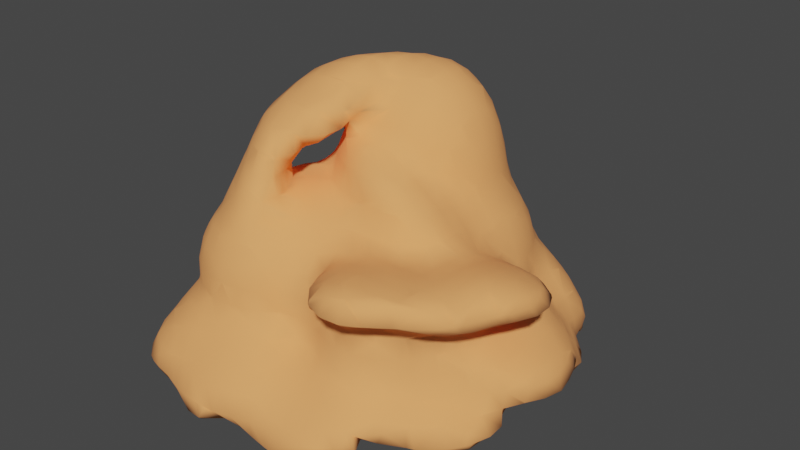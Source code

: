 # Source: mountain2.blend  (saved by Blender 2.90.8; exported with 4.5.12 LTS)
import bpy
from mathutils import Matrix  # noqa: F401  (used for matrix-valued properties, if any)

bpy.ops.wm.read_factory_settings(use_empty=True)
scene = bpy.context.scene
scene.name = 'Scene'

# ---- collections
col_collection = bpy.data.collections.new('Collection'); scene.collection.children.link(col_collection)
col_face = bpy.data.collections.new('Face')  # instanced only; not linked into the scene

# ---- materials (node trees are filled in below, after node groups)
mat_rock = bpy.data.materials.new('Rock')
mat_rock.use_transparent_shadow = False

# ---- material node trees
mat_rock.use_nodes = True; mat_rock.node_tree.nodes.clear()
_N = mat_rock.node_tree.nodes; _L = mat_rock.node_tree.links
n0 = _N.new('ShaderNodeOutputMaterial'); n0.name = 'Material Output'; n0.location = (300, 300)
n1 = _N.new('ShaderNodeBsdfPrincipled'); n1.name = 'Principled BSDF'; n1.location = (10, 300)
n1.distribution = 'GGX'
n1.subsurface_method = 'BURLEY'
n1.inputs[0].default_value = (1.0, 0.3864, 0.1248, 1.0)
n1.inputs[2].default_value = 1.0
n1.inputs[3].default_value = 1.45
n1.inputs[27].default_value = (0.0, 0.0, 0.0, 1.0)
n1.inputs[28].default_value = 1.0
_L.new(n1.outputs[0], n0.inputs[0])
n0.is_active_output = True

# ---- world
world_world = bpy.data.worlds.new('World'); scene.world = world_world
world_world.use_nodes = True; world_world.node_tree.nodes.clear()
_N = world_world.node_tree.nodes; _L = world_world.node_tree.links
n0 = _N.new('ShaderNodeOutputWorld'); n0.name = 'World Output'; n0.location = (300, 300)
n1 = _N.new('ShaderNodeBackground'); n1.name = 'Background'; n1.location = (10, 300)
n1.inputs[0].default_value = (0.05088, 0.05088, 0.05088, 1.0)
_L.new(n1.outputs[0], n0.inputs[0])
n0.is_active_output = True
world_world.color = (0.05088, 0.05088, 0.05088)
world_world.use_sun_shadow = False
world_world.sun_shadow_jitter_overblur = 0.0

# ---- meshes
me_mesh = bpy.data.meshes.new('Mesh')
me_mesh.from_pydata([(1.8, 4.985, -0.6), (1.8, 4.822, -0.2), (1.48, 5.0, -0.2), (1.774, 5.0, -0.6), (1.8, 5.0, -0.6504), (1.927, 5.0, -1.0), (2.2, 4.798, -1.0), (2.2, 4.713, -0.6), (1.8, 4.6, -1.357), (2.2, 4.6, -1.313), (1.8, 5.0, -1.338), (1.8, 5.08, -1.0), (1.4, 5.064, -1.4), (1.66, 5.0, -1.4), (1.4, 5.289, -1.0), (1.4, 5.0, -1.407), (1.4, 4.963, -1.4), (1.368, 5.0, -1.4), (1.0, 4.6, -1.032), (1.4, 4.6, -1.243), (1.0, 5.0, -1.276), (1.0, 4.562, -1.0), (1.4, 4.302, -1.0), (1.0, 4.2, -0.7269), (1.4, 4.2, -0.9105), (1.603, 4.2, -1.0), (0.6, 4.2, -0.6074), (0.9511, 4.6, -1.0), (0.6, 4.6, -0.8245), (0.2, 4.2, -0.6012), (0.2, 4.6, -0.7625), (0.6, 4.858, -1.0), (0.3478, 5.0, -1.0), (0.2, 5.0, -0.971), (0.6, 5.0, -1.082), (0.2, 5.4, -1.096), (0.2, 5.068, -1.0), (0.6, 5.4, -1.169), (1.0, 5.4, -1.173), (1.0, 5.458, -1.0), (0.6, 5.585, -1.0), (1.0, 5.4, -0.6062), (0.9954, 5.4, -0.6), (0.6, 5.545, -0.6), (0.6, 5.4, -0.3027), (1.0, 5.398, -0.6), (1.0, 5.216, -0.2), (0.6, 5.344, -0.2), (1.4, 5.209, -0.6), (1.4, 5.043, -0.2), (1.0, 5.0, 0.1666), (1.4, 5.0, -0.1213), (1.146, 5.4, -1.0), (0.315, 5.4, -0.2), (0.2, 5.4, -0.1752), (0.6, 5.091, 0.2), (0.2, 5.13, 0.2), (0.2, 5.0, 0.3631), (0.6, 5.0, 0.329), (0.6, 4.777, 0.6), (0.2, 4.787, 0.6), (0.9317, 5.0, 0.2), (1.0, 4.978, 0.2), (1.0, 4.659, 0.6), (0.6, 4.6, 0.8082), (1.0, 4.6, 0.6707), (1.0, 4.32, 1.0), (0.6, 4.453, 1.0), (1.0, 4.2, 1.181), (0.8507, 4.2, 1.4), (0.6, 4.301, 1.4), (0.6, 4.2, 1.756), (1.0, 4.124, 1.4), (1.0, 3.996, 1.8), (0.6, 4.184, 1.8), (1.4, 3.841, 1.4), (1.4, 3.8, 1.537), (1.276, 3.8, 1.8), (1.0, 3.8, 2.15), (1.4, 3.689, 1.8), (1.4, 3.405, 2.2), (1.0, 3.765, 2.2), (1.652, 3.4, 1.8), (1.404, 3.4, 2.2), (1.4, 3.4, 2.206), (1.668, 3.0, 2.2), (1.406, 3.0, 2.6), (1.4, 3.01, 2.6), (1.4, 3.0, 2.611), (1.563, 2.6, 2.6), (1.42, 2.6, 3.0), (1.4, 2.67, 3.0), (1.4, 2.6, 3.077), (1.326, 2.6, 3.4), (1.172, 3.0, 3.4), (1.267, 3.0, 3.0), (1.217, 2.6, 3.8), (1.059, 3.0, 3.8), (1.0, 3.0, 3.955), (1.058, 2.6, 4.2), (1.0, 2.771, 4.2), (1.0, 2.6, 4.308), (1.0, 2.2, 4.389), (1.103, 2.2, 4.2), (1.0, 1.8, 4.264), (1.035, 1.8, 4.2), (1.202, 1.8, 3.8), (1.262, 2.2, 3.8), (1.32, 1.8, 3.4), (1.372, 2.2, 3.4), (1.4, 1.8, 3.092), (1.4, 2.2, 3.279), (1.4, 1.698, 3.0), (1.284, 1.4, 3.0), (1.16, 1.4, 3.4), (1.4, 1.4, 2.767), (1.428, 1.8, 3.0), (1.591, 1.8, 2.6), (1.522, 1.4, 2.6), (1.8, 1.4, 2.269), (1.8, 1.8, 2.289), (1.622, 2.2, 2.6), (1.8, 2.2, 2.319), (1.8, 2.6, 2.227), (1.878, 2.2, 2.2), (1.858, 1.8, 2.2), (2.059, 1.8, 1.8), (2.073, 2.2, 1.8), (2.2, 1.8, 1.585), (2.188, 2.2, 1.4), (2.2, 2.134, 1.4), (2.2, 2.2, 1.377), (2.132, 2.6, 1.4), (2.2, 2.6, 1.055), (2.004, 3.0, 1.4), (2.055, 3.0, 1.0), (2.2, 2.644, 1.0), (2.2, 3.0, 0.6454), (1.981, 3.4, 1.0), (2.2, 3.4, 0.7419), (1.8, 3.8, 0.9505), (2.188, 3.8, 0.6), (2.2, 3.781, 0.6), (1.8, 3.728, 1.0), (1.8, 3.4, 1.355), (1.787, 3.4, 1.4), (1.445, 3.8, 1.4), (1.74, 3.8, 1.0), (1.8, 3.381, 1.4), (1.8, 3.166, 1.8), (1.883, 3.0, 1.8), (1.8, 3.0, 1.979), (2.018, 2.6, 1.8), (1.817, 2.6, 2.2), (1.8, 2.661, 2.2), (2.2, 3.8, 0.59), (2.576, 3.8, 0.2), (2.6, 3.75, 0.2), (2.6, 3.4, 0.288), (2.323, 3.4, 0.6), (2.6, 3.8, 0.1712), (2.25, 4.2, 0.2), (2.569, 4.2, -0.2), (2.6, 4.163, -0.2), (2.6, 4.2, -0.2601), (2.2, 4.6, -0.3149), (2.339, 4.6, -0.6), (2.6, 4.344, -0.6), (2.2, 4.543, -0.2), (2.6, 4.329, -1.0), (2.412, 4.6, -1.0), (2.635, 4.2, -1.0), (2.715, 4.2, -0.6), (2.6, 4.2, -1.038), (2.6, 4.078, -1.0), (2.2, 4.2, -1.157), (2.2, 3.991, -1.0), (2.2, 3.8, -0.8923), (2.6, 3.8, -0.8913), (2.2, 3.4, -0.8969), (2.6, 3.4, -0.9636), (2.2, 3.0, -0.8928), (2.6, 3.0, -0.9925), (2.2, 2.6, -0.7983), (2.6, 2.6, -0.8645), (2.2, 2.2, -0.6926), (2.6, 2.2, -0.6808), (2.2, 1.817, -0.6), (2.6, 2.046, -0.6), (2.2, 1.8, -0.595), (2.6, 1.8, -0.4524), (2.2, 1.4, -0.4231), (2.465, 1.4, -0.2), (2.6, 1.492, -0.2), (2.6, 1.4, -0.1534), (2.2, 1.0, -0.07108), (2.6, 1.0, -0.07405), (2.2, 1.129, -0.2), (2.073, 1.0, -0.2), (1.8, 1.0, -0.3688), (1.8, 1.4, -0.5737), (1.8, 0.6, -0.2582), (1.878, 0.6, -0.2), (1.8, 0.2, -0.3265), (2.2, 0.2, -0.2666), (2.2, 0.318, -0.2), (1.8, -0.2, -0.4127), (2.2, -0.2, -0.4442), (2.6, -0.2, -0.5489), (2.6, 0.2, -0.3488), (2.2, -0.6, -0.5627), (2.343, -0.6, -0.6), (2.6, -0.3442, -0.6), (2.6, -0.6, -0.6762), (2.78, -0.2, -0.6), (3.0, -0.06136, -0.6), (3.0, 0.2, -0.4527), (3.0, -0.2, -0.6592), (3.4, -0.2, -0.6859), (3.4, -0.01162, -0.6), (3.0, -0.6, -0.7772), (3.4, -0.6, -0.7828), (3.591, -0.6, -0.6), (3.57, -0.2, -0.6), (3.404, -0.6, -0.2), (3.566, -0.2, -0.2), (3.4, -0.6, -0.1953), (3.4, -0.3821, 0.2), (3.621, -0.2, 0.2), (3.4, -0.2, 0.5518), (3.4, -0.1003, 0.6), (3.513, 0.2, 0.6), (3.8, 0.2, 0.3507), (3.8, 0.003884, 0.2), (3.568, 0.6, 0.6), (3.8, 0.6, 0.4306), (3.4, 0.2, 0.6751), (3.4, 0.6, 0.7023), (3.541, 1.0, 0.6), (3.8, 1.0, 0.4158), (3.475, 1.4, 0.6), (3.8, 1.4, 0.3447), (3.4, 1.8, 0.5348), (3.78, 1.8, 0.2), (3.8, 1.759, 0.2), (3.4, 1.618, 0.6), (3.4, 1.4, 0.654), (3.8, 1.8, 0.1717), (3.483, 2.2, 0.2), (3.693, 2.2, -0.2), (3.8, 2.009, -0.2), (3.4, 1.8, -0.3809), (3.8, 1.8, -0.2793), (3.564, 2.2, -0.6), (3.4, 2.092, -0.6), (3.4, 2.2, -0.6859), (3.0, 2.2, -0.7089), (3.0, 2.039, -0.6), (3.4, 2.6, -0.9251), (3.0, 2.6, -0.9345), (3.4, 2.925, -0.6), (3.337, 3.0, -0.6), (3.317, 3.0, -1.0), (3.0, 2.757, -1.0), (3.0, 3.0, -1.07), (3.0, 3.269, -1.0), (2.634, 3.0, -1.0), (3.0, 3.373, -0.6), (3.102, 3.0, -0.2), (3.0, 3.144, -0.2), (3.0, 3.0, -0.07445), (3.4, 2.628, -0.2), (3.4, 2.6, -0.1695), (3.083, 2.6, 0.2), (3.0, 2.683, 0.2), (3.4, 2.287, 0.2), (3.0, 2.6, 0.2763), (3.4, 2.2, 0.2827), (3.017, 2.2, 0.6), (3.0, 2.219, 0.6), (3.311, 1.8, 0.6), (3.0, 1.8, 0.8252), (3.0, 2.2, 0.6135), (2.6, 2.2, 0.9244), (2.756, 1.8, 1.0), (2.6, 2.066, 1.0), (2.6, 1.8, 1.13), (2.885, 1.4, 1.0), (2.725, 1.4, 1.4), (2.6, 1.519, 1.4), (2.965, 1.4, 1.8), (2.6, 1.455, 1.8), (3.0, 1.0, 1.402), (3.0, 1.393, 1.8), (2.991, 1.0, 1.4), (3.0, 0.6, 1.423), (2.865, 0.6, 1.4), (2.853, 0.6, 1.0), (2.869, 1.0, 1.0), (3.0, 0.6, 0.9205), (3.0, 1.0, 0.9271), (3.0, 1.4, 0.9254), (3.4, 1.0, 0.6893), (3.0, 0.2, 0.927), (2.885, 0.2, 1.0), (3.0, -0.2, 0.8836), (2.859, -0.2, 1.0), (2.804, -0.2, 1.4), (2.803, 0.2, 1.4), (3.0, -0.2, 1.478), (3.0, 0.2, 1.451), (3.0, -0.6, 1.519), (2.757, -0.6, 1.4), (3.4, -0.6, 1.706), (3.4, -0.2, 1.624), (3.0, -1.0, 1.612), (3.38, -1.0, 1.8), (3.4, -0.9584, 1.8), (3.0, -1.4, 1.766), (3.088, -1.4, 1.8), (3.4, -1.4, 1.989), (3.4, -1.0, 1.813), (3.487, -1.4, 2.2), (3.677, -1.0, 2.2), (3.4, -1.4, 2.345), (3.4, -1.0, 2.462), (3.4, -0.6, 2.527), (3.8, -0.6, 2.372), (3.8, -0.7614, 2.2), (3.892, -0.6, 2.2), (3.8, -0.6, 1.997), (4.039, -0.2, 2.2), (3.8, -0.2, 1.818), (3.985, 0.2, 2.2), (3.954, 0.2, 1.8), (3.8, -0.1488, 1.8), (3.8, -0.2, 2.402), (3.8, 0.2, 2.315), (3.8, 0.4933, 2.2), (3.4, -0.2, 2.507), (3.4, 0.2, 2.421), (3.0, -0.2, 2.524), (3.0, 0.2, 2.442), (3.8, 0.2, 1.701), (3.949, 0.6, 1.8), (3.8, 0.6, 1.658), (3.8, 0.9125, 1.8), (3.8, 0.6, 2.143), (3.4, 0.6, 1.497), (3.729, 1.0, 1.8), (3.4, 1.0, 1.501), (3.4, 1.248, 1.8), (3.4, 1.0, 2.054), (3.4, 0.2, 1.554), (3.773, -0.2, 1.8), (3.4, -1.57, 2.2), (3.0, -1.4, 2.507), (3.0, -1.0, 2.528), (2.6, -1.4, 2.565), (2.6, -1.0, 2.524), (3.0, -1.8, 2.478), (2.621, -1.8, 2.6), (2.6, -1.747, 2.6), (2.6, -1.8, 2.605), (2.2, -1.8, 2.652), (2.2, -1.453, 2.6), (2.2, -2.2, 2.654), (2.6, -2.058, 2.6), (2.525, -2.2, 2.6), (2.2, -2.473, 2.6), (2.2, -2.58, 2.2), (2.6, -2.2, 2.575), (2.6, -2.287, 2.2), (2.2, -2.2, 1.994), (2.6, -2.2, 2.137), (2.6, -1.8, 1.894), (2.2, -1.8, 1.806), (2.6, -1.648, 1.8), (2.2, -1.787, 1.8), (2.2, -1.454, 1.4), (2.6, -1.4, 1.644), (2.245, -1.4, 1.4), (2.2, -1.576, 1.0), (2.352, -1.4, 1.0), (2.2, -1.573, 0.6), (2.336, -1.4, 0.6), (2.6, -1.094, 0.6), (2.6, -1.006, 1.0), (2.6, -1.4, 0.2154), (2.692, -1.0, 0.6), (2.859, -1.0, 0.2), (2.614, -1.4, 0.2), (3.0, -1.4, -0.1991), (3.0, -1.0, 0.04601), (3.0, -0.7894, 0.2), (3.241, -1.0, -0.2), (3.001, -1.4, -0.2), (3.4, -1.0, -0.4168), (3.4, -1.119, -0.6), (3.213, -1.4, -0.6), (3.0, -1.4, -0.7795), (3.4, -1.0, -0.7451), (3.0, -1.0, -0.8268), (3.0, -1.626, -0.6), (3.461, -1.0, -0.6), (2.6, -1.4, -0.753), (2.6, -1.0, -0.7467), (2.2, -1.4, -0.6463), (2.2, -1.0, -0.6312), (2.104, -1.0, -0.6), (2.06, -1.4, -0.6), (2.2, -0.7983, -0.6), (2.2, -1.743, -0.6), (1.8, -1.8, -0.489), (2.2, -1.8, -0.5845), (1.8, -1.4, -0.5151), (1.8, -2.2, -0.5873), (2.2, -2.2, -0.489), (1.8, -2.234, -0.6), (1.985, -2.6, -0.6), (1.937, -2.6, -0.2), (2.2, -2.383, -0.2), (1.8, -2.6, -0.1184), (1.8, -2.303, 0.2), (1.97, -2.2, 0.2), (2.2, -2.2, 0.004592), (1.8, -2.2, 0.2994), (1.8, -1.921, 0.6), (1.977, -1.8, 0.6), (2.2, -1.8, 0.3464), (2.2, -1.974, 0.2), (1.8, -1.861, 1.0), (1.913, -1.8, 1.0), (1.8, -1.8, 1.31), (1.4, -1.982, 1.0), (1.4, -1.897, 1.4), (1.73, -1.8, 1.4), (1.4, -2.2, 1.798), (1.414, -2.2, 1.8), (1.8, -2.013, 1.8), (1.8, -1.8, 1.69), (1.8, -1.768, 1.4), (2.169, -1.8, 1.8), (1.0, -1.899, 1.4), (1.0, -2.198, 1.8), (1.013, -2.2, 1.8), (1.4, -2.204, 1.8), (0.6, -1.8, 1.619), (0.6, -1.999, 1.8), (0.6359, -1.8, 1.4), (0.6, -1.8, 1.364), (1.0, -1.983, 1.0), (0.6, -1.875, 1.0), (0.6, -2.019, 0.6), (1.0, -2.109, 0.6), (0.6, -1.788, 1.4), (0.2, -1.743, 1.0), (0.2, -1.674, 1.4), (0.3934, -1.8, 1.0), (0.2, -1.637, 1.8), (0.3765, -1.8, 1.8), (0.2, -1.4, 2.118), (0.3269, -1.4, 2.2), (0.4405, -1.8, 2.2), (0.2, -1.21, 2.2), (0.2, -1.0, 2.315), (0.6, -1.0, 2.379), (0.6, -1.4, 2.345), (0.2, -0.6, 2.583), (0.6, -0.6, 2.545), (0.2, -0.5693, 2.6), (0.6, -0.4996, 2.6), (0.2, -0.2223, 3.0), (0.6, -0.2704, 3.0), (0.2, -0.2, 3.081), (0.6, -0.2, 3.197), (0.2, -0.09067, 3.4), (0.6, -0.03234, 3.4), (0.2, 0.2, 3.645), (0.6, 0.2, 3.487), (0.2, 0.6, 3.775), (0.6, 0.6, 3.53), (0.2, 0.6537, 3.8), (0.6, 0.9485, 3.8), (0.2, 0.9136, 4.2), (0.3805, 1.0, 4.2), (0.6, 1.0, 3.919), (0.2, 1.0, 4.349), (0.2, 1.189, 4.6), (0.4957, 1.4, 4.6), (0.6, 1.4, 4.501), (0.6, 1.152, 4.2), (0.2, 1.4, 4.794), (0.2, 1.776, 5.0), (0.2206, 1.8, 5.0), (0.6, 1.8, 4.764), (0.6, 1.516, 4.6), (0.2, 1.8, 5.009), (0.2, 2.2, 5.084), (0.3783, 2.2, 5.0), (0.2, 2.6, 5.04), (0.2881, 2.6, 5.0), (0.6, 2.2, 4.852), (0.6, 2.6, 4.799), (0.2, 3.0, 4.863), (0.581, 3.0, 4.6), (0.6, 2.976, 4.6), (0.2, 2.723, 5.0), (0.2, 3.304, 4.6), (0.2, 3.4, 4.48), (0.5055, 3.4, 4.2), (0.6, 3.327, 4.2), (0.6, 3.0, 4.582), (0.6, 3.4, 4.064), (0.2, 3.715, 3.8), (0.6, 3.509, 3.8), (0.2, 3.567, 4.2), (0.2, 3.8, 3.4), (0.6, 3.615, 3.4), (0.2, 3.8, 3.4), (0.3687, 3.8, 3.0), (0.6, 3.689, 3.0), (0.6, 3.785, 2.6), (0.5683, 3.8, 2.6), (0.6, 3.8, 2.557), (0.9465, 3.8, 2.2), (1.0, 3.514, 2.6), (0.2, 3.931, 2.6), (0.2, 3.858, 3.0), (1.0, 3.4, 2.903), (0.973, 3.4, 3.0), (1.0, 3.372, 3.0), (1.0, 3.257, 3.4), (0.8703, 3.4, 3.4), (1.0, 3.095, 3.8), (0.7361, 3.4, 3.8), (1.118, 3.4, 2.6), (-0.2, 3.921, 3.0), (0.1999, 3.8, 3.4), (-0.2, 3.873, 3.4), (-0.2, 3.8, 3.784), (-0.6, 3.8, 3.681), (-0.6, 3.848, 3.4), (-0.2, 3.796, 3.8), (-0.6, 3.774, 3.8), (-0.2, 3.661, 4.2), (-0.6, 3.64, 4.2), (-0.6, 3.4, 4.599), (-0.2, 3.423, 4.6), (-0.5944, 3.4, 4.6), (-0.2, 3.4, 4.628), (-0.6, 3.0, 4.952), (-0.6, 3.399, 4.6), (-0.2, 3.0, 4.973), (-0.2, 2.95, 5.0), (-0.6, 2.914, 5.0), (-0.6, 2.6, 5.136), (-0.2, 2.6, 5.136), (-0.6, 2.2, 5.238), (-0.2, 2.2, 5.183), (-0.6, 1.8, 5.27), (-0.2, 1.8, 5.121), (-0.6, 1.4, 5.188), (-0.2, 1.547, 5.0), (-0.4459, 1.4, 5.0), (-0.2, 1.4, 4.909), (-0.6, 1.0, 4.905), (-0.6, 1.141, 5.0), (-0.2, 1.071, 4.6), (-0.4896, 1.0, 4.6), (-0.2, 1.0, 4.506), (-0.6, 0.6, 4.458), (-0.5429, 0.6, 4.6), (-0.2, 0.8203, 4.2), (-0.6, 0.8399, 4.2), (-0.6, 0.6, 3.952), (-0.2, 0.6, 3.929), (-0.2, 0.3511, 3.8), (-0.6, 0.3955, 3.8), (-0.6, 0.2, 3.511), (-0.2, 0.2, 3.703), (-0.2, -0.001038, 3.4), (-0.6, 0.1601, 3.4), (-0.6758, 0.2, 3.4), (-1.0, 0.2, 3.05), (-0.6, -0.0333, 3.0), (-1.0, 0.09407, 3.0), (-1.0, -0.2, 2.939), (-0.6, -0.2, 2.91), (-0.2, -0.1402, 3.0), (-0.2, -0.2, 2.903), (-0.6, -0.6, 2.742), (-0.2, -0.6, 2.648), (-0.2, -0.6729, 2.6), (-0.6, -0.8447, 2.6), (-0.6, -1.0, 2.491), (-0.2, -1.0, 2.355), (-0.2, -1.165, 2.2), (-0.6, -1.321, 2.2), (-0.6, -1.4, 2.107), (-0.2, -1.4, 1.923), (-0.2, -1.477, 1.8), (-0.6, -1.604, 1.8), (-0.6, -1.749, 1.4), (-0.2, -1.64, 1.4), (-0.6, -1.8, 1.049), (-0.2, -1.69, 1.0), (-0.573, -1.8, 1.0), (-0.2, -1.8, 0.6846), (-0.6, -2.2, 0.611), (-0.6, -1.815, 1.0), (-0.2, -1.893, 0.6), (-0.5805, -2.2, 0.6), (-0.2, -2.2, 0.4028), (-0.6, -2.6, 0.3053), (-0.6, -2.213, 0.6), (-0.2, -2.52, 0.2), (-0.3417, -2.6, 0.2), (-0.2, -2.6, 0.1427), (-0.6, -3.0, -0.07364), (-0.6, -2.724, 0.2), (-0.2, -2.949, -0.2), (-0.3309, -3.0, -0.2), (-0.2, -3.0, -0.2761), (-0.6, -3.281, -0.6), (-0.6, -3.101, -0.2), (-0.2, -3.149, -0.6), (-0.6, -3.024, -1.0), (-0.2, -3.106, -1.0), (0.2, -3.095, -0.6), (0.2, -3.173, -1.0), (-0.2, -3.0, -1.116), (0.2, -3.0, -1.226), (0.2, -2.6, -1.166), (-0.2, -2.6, -1.132), (0.2, -2.287, -1.0), (-0.2, -2.32, -1.0), (-0.2, -2.2, -0.9262), (0.2, -2.2, -0.9434), (0.6, -2.328, -1.0), (0.6, -2.2, -0.9141), (0.6, -1.812, -0.6), (0.4633, -1.8, -0.6), (0.2, -1.8, -0.6097), (0.6, -1.8, -0.5902), (0.2, -1.4, -0.2697), (0.2, -1.789, -0.6), (0.6, -1.4, -0.3055), (0.6, -1.0, -0.3574), (0.2, -1.0, -0.2369), (0.6, -0.6, -0.5149), (0.2, -0.6, -0.4431), (0.6, -0.2787, -0.6), (0.3761, -0.2, -0.6), (0.2, -0.2, -0.587), (0.6, -0.2, -0.6189), (0.2, 0.2, -0.7121), (0.2, -0.1556, -0.6), (0.6, 0.2, -0.6981), (0.6, 0.6, -0.797), (0.2, 0.6, -0.8755), (0.6, 1.0, -0.9836), (0.5508, 1.0, -1.0), (0.2, 0.8356, -1.0), (0.2, 1.0, -1.089), (0.6, 1.033, -1.0), (0.6, 1.4, -1.158), (0.2, 1.4, -1.256), (0.9539, 1.4, -1.0), (1.0, 1.478, -1.0), (1.0, 1.8, -1.075), (0.6, 1.8, -1.25), (1.0, 1.4, -0.9744), (1.4, 1.4, -0.7118), (1.4, 1.8, -0.8311), (1.125, 1.8, -1.0), (1.4, 2.2, -0.8809), (1.156, 2.2, -1.0), (1.0, 2.2, -1.094), (1.06, 2.6, -1.0), (1.0, 2.6, -1.035), (1.0, 2.723, -1.0), (1.0, 3.0, -0.9286), (1.4, 2.6, -0.8857), (1.4, 3.0, -0.861), (1.8, 2.6, -0.8125), (1.8, 3.0, -0.8328), (0.7956, 3.0, -1.0), (0.6, 3.4, -0.8769), (0.6, 3.165, -1.0), (1.0, 3.4, -0.8335), (0.6, 3.0, -1.081), (0.2, 3.0, -1.183), (0.2, 3.35, -1.0), (0.2, 2.6, -1.309), (0.6, 2.6, -1.213), (0.2, 2.2, -1.361), (0.6, 2.2, -1.268), (0.2, 1.8, -1.344), (-0.2, 1.8, -1.367), (-0.2, 2.2, -1.384), (-0.2, 1.4, -1.28), (-0.6, 1.8, -1.321), (-0.6, 2.2, -1.339), (-0.2, 2.6, -1.333), (-0.6, 2.6, -1.286), (-0.2, 3.0, -1.207), (-0.6, 3.0, -1.158), (-1.0, 2.6, -1.165), (-1.0, 3.0, -1.029), (-0.6, 3.307, -1.0), (-1.0, 3.061, -1.0), (-1.0, 3.4, -0.7955), (-0.6, 3.4, -0.9404), (-0.6, 3.796, -0.6), (-1.0, 3.631, -0.6), (-1.0, 3.8, -0.4224), (-0.6, 3.8, -0.5955), (-0.6, 4.2, -0.5827), (-1.0, 4.2, -0.5175), (-0.5828, 3.8, -0.6), (-0.3002, 4.2, -0.6), (-0.2, 3.8, -0.6688), (-0.2, 4.2, -0.6024), (-0.6, 4.6, -0.7849), (-0.6, 4.235, -0.6), (-0.2, 4.6, -0.7916), (-1.0, 4.6, -0.7388), (-1.0, 4.349, -0.6), (-0.6, 5.0, -0.9657), (-1.0, 5.0, -0.9284), (-0.6, 5.101, -1.0), (-1.0, 5.212, -1.0), (-1.0, 5.4, -1.041), (-0.6, 5.4, -1.069), (-0.6, 5.699, -1.0), (-1.0, 5.674, -1.0), (-0.6, 5.701, -0.6), (-1.0, 5.721, -0.6), (-0.6, 5.436, -0.2), (-1.0, 5.468, -0.2), (-1.0, 5.4, -0.1208), (-0.6, 5.4, -0.1582), (-0.6, 5.053, 0.2), (-1.0, 5.089, 0.2), (-1.0, 5.0, 0.2829), (-0.6, 5.0, 0.2515), (-0.6, 4.62, 0.6), (-1.0, 4.631, 0.6), (-1.0, 4.6, 0.6306), (-0.6, 4.6, 0.6234), (-0.6, 4.413, 1.0), (-1.0, 4.3, 1.0), (-0.6, 4.373, 1.4), (-1.0, 4.253, 1.4), (-1.0, 4.2, 1.608), (-0.6, 4.26, 1.8), (-0.8185, 4.2, 1.8), (-0.6, 4.2, 1.94), (-1.0, 4.132, 1.8), (-0.6, 4.071, 2.2), (-1.0, 3.935, 2.2), (-0.6, 3.942, 2.6), (-1.0, 3.808, 2.6), (-1.0, 3.8, 2.644), (-0.6, 3.89, 3.0), (-0.9052, 3.8, 3.0), (-0.7876, 3.8, 3.4), (-1.0, 3.76, 3.0), (-1.0, 3.718, 3.4), (-1.4, 3.499, 3.0), (-1.4, 3.453, 3.4), (-1.4, 3.4, 3.664), (-1.0, 3.642, 3.8), (-1.365, 3.4, 3.8), (-1.0, 3.496, 4.2), (-1.186, 3.4, 4.2), (-1.0, 3.4, 4.378), (-1.4, 3.308, 4.2), (-1.0, 3.244, 4.6), (-1.4, 3.025, 4.6), (-1.4, 3.373, 3.8), (-1.8, 3.0, 3.561), (-1.756, 3.0, 3.4), (-1.456, 3.4, 3.4), (-1.8, 3.167, 3.8), (-1.8, 3.1, 4.2), (-1.936, 3.0, 4.2), (-2.119, 3.0, 3.8), (-1.8, 3.0, 4.331), (-2.2, 2.6, 4.31), (-2.2, 2.739, 4.2), (-1.8, 2.671, 4.6), (-1.859, 2.6, 4.6), (-1.8, 2.6, 4.644), (-1.8, 2.2, 4.822), (-2.106, 2.2, 4.6), (-1.4, 2.6, 4.885), (-1.4, 2.322, 5.0), (-1.482, 2.2, 5.0), (-1.14, 2.6, 5.0), (-1.4, 3.0, 4.622), (-1.0, 3.0, 4.826), (-1.0, 2.71, 5.0), (-1.0, 2.6, 5.054), (-2.2, 2.2, 4.523), (-2.2, 1.959, 4.6), (-2.246, 1.8, 4.6), (-2.592, 1.8, 4.2), (-2.509, 2.2, 4.2), (-2.517, 1.4, 4.2), (-2.372, 1.4, 4.6), (-2.2, 1.4, 4.825), (-2.2, 1.8, 4.643), (-2.2, 1.4, 3.956), (-2.2, 1.637, 3.8), (-2.571, 1.8, 3.8), (-2.2, 1.8, 3.714), (-2.6, 2.2, 3.704), (-2.6, 1.844, 3.8), (-2.2, 2.2, 3.574), (-2.2, 2.6, 3.554), (-2.506, 2.6, 3.8), (-2.6, 2.409, 3.8), (-2.2, 2.942, 3.8), (-2.303, 2.6, 4.2), (-1.913, 2.6, 3.4), (-1.8, 2.911, 3.4), (-1.8, 2.988, 3.0), (-1.944, 2.6, 3.0), (-1.8, 3.0, 2.926), (-1.987, 2.6, 2.6), (-1.838, 3.0, 2.6), (-2.101, 2.6, 2.2), (-1.956, 3.0, 2.2), (-2.2, 2.6, 1.996), (-2.2, 2.882, 1.8), (-2.152, 3.0, 1.8), (-2.2, 3.0, 1.669), (-1.8, 3.4, 2.022), (-1.8, 3.264, 2.2), (-1.92, 3.4, 1.8), (-1.8, 3.551, 1.8), (-1.8, 3.715, 1.4), (-2.056, 3.4, 1.4), (-2.2, 3.4, 1.075), (-2.2, 3.493, 1.0), (-1.877, 3.8, 1.0), (-1.8, 3.8, 1.087), (-2.2, 3.8, 0.818), (-2.6, 3.4, 0.7975), (-2.6, 3.8, 0.6107), (-2.28, 3.4, 1.0), (-2.6, 3.818, 0.6), (-2.2, 4.19, 0.6), (-2.6, 4.2, 0.3984), (-2.2, 4.2, 0.5946), (-2.6, 4.511, 0.2), (-2.487, 4.6, 0.2), (-2.2, 4.6, 0.3412), (-2.6, 4.6, 0.1278), (-2.6, 4.841, -0.2), (-2.407, 5.0, -0.2), (-2.2, 5.0, -0.01245), (-2.2, 4.777, 0.2), (-2.6, 4.837, -0.6), (-2.456, 5.0, -0.6), (-2.6, 4.6, -0.8828), (-2.2, 4.6, -0.8343), (-2.2, 5.0, -0.8087), (-2.2, 5.322, -0.6), (-1.8, 5.0, -0.8534), (-1.8, 5.4, -0.877), (-2.116, 5.4, -0.6), (-1.8, 5.4, -0.2444), (-1.8, 5.367, -0.2), (-2.2, 5.169, -0.2), (-1.8, 5.589, -0.6), (-1.4, 5.695, -0.6), (-1.4, 5.454, -0.2), (-1.679, 5.4, -0.2), (-1.4, 5.4, -0.9685), (-1.8, 5.0, 0.165), (-1.4, 5.4, -0.138), (-1.4, 5.064, 0.2), (-1.67, 5.0, 0.2), (-1.4, 5.0, 0.2579), (-1.8, 4.6, 0.4771), (-1.8, 4.958, 0.2), (-1.4, 4.6, 0.5792), (-1.4, 5.0, -0.8713), (-1.8, 4.6, -0.7394), (-1.4, 4.6, -0.6938), (-1.8, 4.2, -0.6), (-1.4, 4.416, -0.6), (-1.8, 4.2, -0.5999), (-1.4, 4.2, -0.4874), (-1.8, 3.8, -0.4596), (-1.4, 3.8, -0.3145), (-1.8, 4.2, -0.6), (-2.6, 4.2, -0.8654), (-2.2, 4.2, -0.7603), (-3.0, 4.6, -0.6801), (-3.0, 4.628, -0.6), (-3.065, 4.6, -0.6), (-3.0, 4.6, -0.2809), (-3.4, 4.426, -0.6), (-3.0, 4.566, -0.2), (-3.4, 4.239, -0.2), (-3.4, 4.2, -0.1675), (-3.0, 4.2, 0.1522), (-3.4, 3.8, 0.08958), (-3.0, 4.124, 0.2), (-3.259, 3.8, 0.2), (-3.0, 3.8, 0.3789), (-3.4, 3.4, 0.2708), (-3.4, 3.566, 0.2), (-3.0, 3.4, 0.5576), (-3.4, 3.0, 0.3959), (-3.0, 3.273, 0.6), (-3.128, 3.0, 0.6), (-3.0, 3.0, 0.6893), (-3.4, 2.6, 0.4427), (-3.199, 2.6, 0.6), (-3.4, 2.2, 0.3329), (-3.055, 2.2, 0.6), (-3.0, 2.2, 0.6444), (-3.0, 2.6, 0.753), (-3.0, 2.119, 0.6), (-2.673, 2.6, 1.0), (-2.671, 2.2, 1.0), (-2.6, 3.0, 0.9661), (-2.6, 2.88, 1.0), (-2.6, 2.6, 1.07), (-2.547, 3.0, 1.0), (-2.273, 3.0, 1.4), (-2.4, 2.6, 1.4), (-2.2, 3.155, 1.4), (-2.6, 2.2, 1.174), (-2.534, 2.2, 1.4), (-2.6, 2.072, 1.4), (-2.6, 1.8, 1.773), (-2.383, 2.2, 1.8), (-2.589, 1.8, 1.8), (-2.2, 2.2, 2.145), (-2.2, 2.098, 2.2), (-2.355, 1.8, 2.2), (-2.2, 1.8, 2.403), (-2.2, 1.481, 2.6), (-2.243, 1.4, 2.6), (-2.571, 1.4, 2.2), (-2.2, 1.4, 2.646), (-2.2, 1.0, 2.812), (-2.438, 1.0, 2.6), (-2.2, 0.6, 2.907), (-2.585, 0.6, 2.6), (-2.6, 0.6, 2.584), (-2.6, 1.0, 2.41), (-2.6, 0.5446, 2.6), (-3.0, 0.4137, 2.2), (-2.921, 0.6, 2.2), (-3.0, 0.2157, 2.6), (-2.6, 0.2949, 3.0), (-3.0, 0.2463, 3.0), (-3.0, 0.2, 3.23), (-2.6, 0.3551, 3.4), (-2.943, 0.2, 3.4), (-2.6, 0.3897, 3.8), (-2.776, 0.2, 3.8), (-2.6, 0.5834, 4.2), (-2.665, 0.2, 4.2), (-2.6, -0.2, 4.018), (-2.703, -0.2, 3.8), (-2.6, 0.02565, 4.2), (-2.6, 0.2, 4.296), (-2.209, 0.2, 4.6), (-2.2, 0.1895, 4.6), (-2.2, -0.2, 4.401), (-2.463, -0.2, 4.2), (-2.2, 0.2, 4.605), (-2.426, 0.6, 4.6), (-2.2, 0.6, 4.763), (-2.475, 1.0, 4.6), (-2.2, 1.0, 4.874), (-2.588, 0.6, 4.2), (-2.319, 1.0, 4.2), (-2.2, 0.6, 4.028), (-2.2, 1.0, 4.171), (-1.8, 0.6, 4.009), (-1.8, 1.0, 4.171), (-1.8, 1.4, 3.96), (-2.2, 0.3499, 3.8), (-1.843, 0.2, 3.8), (-1.8, 0.2, 3.814), (-2.2, 0.2, 3.504), (-2.2, 0.1845, 3.4), (-1.8, -0.1535, 3.4), (-1.8, 0.1781, 3.8), (-2.227, 0.2, 3.4), (-2.2, 0.1686, 3.0), (-2.298, 0.2, 3.0), (-2.2, 0.2, 2.955), (-1.8, 0.2, 2.95), (-1.8, -0.1364, 3.0), (-1.4, 0.2, 2.981), (-1.4, -0.2, 2.958), (-1.734, -0.2, 3.0), (-1.8, 0.5865, 3.0), (-1.4, 0.4004, 3.0), (-1.8, 0.6, 3.002), (-1.4, 0.6, 3.091), (-1.8, 1.0, 3.056), (-1.57, 1.0, 3.4), (-1.4, 0.7661, 3.4), (-1.4, 1.0, 3.774), (-1.769, 1.4, 3.4), (-1.646, 1.4, 3.8), (-1.4, 1.023, 3.8), (-1.8, 1.485, 3.4), (-1.8, 1.577, 3.8), (-1.8, 1.4, 3.257), (-1.886, 1.4, 3.0), (-1.95, 1.8, 3.0), (-1.896, 1.8, 3.4), (-1.99, 2.2, 3.0), (-1.951, 2.2, 3.4), (-2.067, 1.8, 2.6), (-2.039, 2.2, 2.6), (-1.901, 1.0, 3.0), (-1.382, 1.0, 3.8), (-1.0, 0.6181, 3.8), (-1.0, 0.6, 3.78), (-1.245, 0.6, 3.4), (-1.4, 0.6, 4.037), (-1.0, 0.6, 4.136), (-1.14, 1.0, 4.2), (-1.4, 0.9644, 4.2), (-1.0, 0.3997, 3.4), (-0.975, 0.6, 3.8), (-1.223, 0.2, 3.0), (-1.911, 0.6, 3.0), (-1.4, -0.6, 2.903), (-1.481, -0.6, 3.0), (-1.4, -0.8251, 3.0), (-1.4, -0.8542, 3.4), (-1.488, -0.6, 3.4), (-1.4, -1.0, 3.735), (-1.432, -1.0, 3.8), (-1.4, -0.9772, 3.8), (-1.4, -0.6, 3.607), (-1.8, -1.0, 3.839), (-1.8, -0.6907, 4.2), (-1.4, -0.6876, 4.2), (-1.8, -0.6, 4.28), (-1.4, -0.6, 4.278), (-2.003, -0.6, 4.2), (-1.8, -1.028, 3.8), (-1.872, -1.0, 3.8), (-1.217, -0.6, 4.2), (-1.25, -0.6, 3.8), (-2.2, -0.6, 4.069), (-2.2, -0.815, 3.8), (-2.2, -1.0, 3.51), (-2.6, -0.6, 3.517), (-2.436, -0.6, 3.8), (-2.294, -1.0, 3.4), (-2.6, -0.6948, 3.4), (-2.6, -0.3864, 3.8), (-2.2, -0.4666, 4.2), (-2.2, -1.074, 3.4), (-2.6, -1.0, 3.012), (-2.2, -1.341, 3.0), (-2.6, -1.01, 3.0), (-2.6, -1.293, 2.6), (-2.2, -1.4, 2.897), (-2.474, -1.4, 2.6), (-2.6, -1.4, 2.457), (-2.2, -1.576, 2.6), (-2.2, -1.8, 2.231), (-2.266, -1.8, 2.2), (-2.6, -1.635, 2.2), (-2.6, -1.8, 1.976), (-2.2, -1.824, 2.2), (-2.2, -2.049, 1.8), (-2.6, -1.894, 1.8), (-2.6, -2.014, 1.4), (-2.2, -2.158, 1.4), (-2.6, -2.032, 1.0), (-2.2, -2.181, 1.0), (-1.846, -2.2, 1.4), (-2.098, -2.2, 1.0), (-2.2, -2.2, 0.9355), (-1.8, -2.219, 1.0), (-1.8, -2.433, 0.6), (-2.2, -2.424, 0.6), (-2.2, -2.6, 0.3939), (-1.8, -2.6, 0.4064), (-1.8, -2.789, 0.2), (-2.2, -2.763, 0.2), (-2.6, -2.6, 0.3218), (-2.6, -2.713, 0.2), (-2.6, -3.0, -0.1844), (-2.2, -3.0, -0.1172), (-2.904, -2.6, 0.2), (-1.582, -2.2, 1.0), (-1.4, -2.2, 0.8999), (-1.4, -2.43, 0.6), (-1.4, -2.172, 1.0), (-1.77, -2.2, 1.4), (-1.4, -2.153, 1.4), (-1.8, -2.2, 1.406), (-1.8, -2.095, 1.8), (-1.4, -2.043, 1.8), (-1.8, -1.89, 2.2), (-1.4, -1.815, 2.2), (-1.358, -1.8, 2.2), (-1.0, -1.8, 1.956), (-1.0, -1.882, 1.8), (-1.4, -1.8, 2.22), (-1.4, -1.557, 2.6), (-1.294, -1.4, 2.6), (-1.0, -1.4, 2.407), (-1.0, -1.621, 2.2), (-1.4, -1.4, 2.934), (-1.4, -1.365, 3.0), (-1.354, -1.0, 3.0), (-1.0, -1.0, 2.658), (-1.0, -1.108, 2.6), (-1.4, -1.108, 3.4), (-1.382, -1.0, 3.4), (-0.8578, -1.0, 2.6), (-1.422, -1.4, 3.0), (-1.8, -1.698, 2.6), (-1.8, -1.505, 3.0), (-1.8, -1.4, 3.187), (-2.089, -1.4, 3.0), (-0.7142, -1.4, 2.2), (-1.8, -1.8, 2.377), (-0.8699, -1.8, 1.8), (-1.8, -2.201, 1.4), (-1.0, -2.003, 1.4), (-1.0, -2.046, 1.0), (-0.6841, -1.8, 1.4), (-1.0, -2.2, 0.7789), (-1.0, -2.377, 0.6), (-2.6, -2.2, 0.7227), (-2.6, -2.318, 0.6), (-2.814, -2.2, 0.6), (-2.946, -1.8, 1.0), (-2.927, -1.8, 1.4), (-2.751, -1.8, 1.8), (-3.0, -1.736, 1.4), (-3.0, -1.588, 1.8), (-3.283, -1.4, 1.4), (-3.155, -1.4, 1.8), (-3.0, -1.4, 2.052), (-3.363, -1.0, 1.8), (-3.129, -1.0, 2.2), (-3.0, -1.234, 2.2), (-3.0, -1.0, 2.379), (-3.268, -0.6, 2.2), (-3.098, -0.6, 2.6), (-3.0, -0.7925, 2.6), (-3.0, -0.6, 2.82), (-3.207, -0.2, 2.6), (-3.083, -0.2, 3.0), (-3.0, -0.4301, 3.0), (-3.0, -0.2, 3.198), (-3.044, 0.2, 3.0), (-3.025, 0.2, 2.6), (-2.913, -0.6, 3.0), (-2.61, -1.0, 3.0), (-2.867, -1.0, 2.6), (-2.675, -0.6, 3.4), (-3.4, -0.6, 1.917), (-3.4, -0.8813, 1.8), (-3.4, -1.0, 1.704), (-3.4, -0.2, 1.894), (-3.296, -0.2, 2.2), (-3.4, -0.009262, 1.8), (-3.333, 0.2, 1.8), (-3.11, 0.2, 2.2), (-3.4, 0.2, 1.608), (-3.4, 0.3174, 1.4), (-3.277, 0.6, 1.4), (-3.155, 0.6, 1.8), (-3.4, 0.3888, 1.0), (-3.317, 0.6, 1.0), (-3.4, 0.4688, 0.6), (-3.309, 0.6, 0.6), (-3.4, 0.6, 0.2572), (-3.4, 0.7547, 0.2), (-3.354, 1.0, 0.2), (-3.166, 1.0, 0.6), (-3.575, 0.2, 0.6), (-3.655, 0.2, 0.2), (-3.446, 0.6, 0.2), (-3.8, 0.2, -0.04702), (-3.8, 0.6, -0.1671), (-3.8, 0.7892, -0.2), (-3.777, 1.0, -0.2), (-3.4, 1.0, 0.1596), (-3.8, 1.0, -0.2265), (-3.8, 1.4, -0.2321), (-3.773, 1.4, -0.2), (-3.8, 1.638, -0.2), (-3.8, 1.8, -0.1652), (-3.4, 1.8, 0.1936), (-3.4, 1.4, 0.1434), (-3.8, 2.2, -0.06339), (-3.547, 2.2, 0.2), (-3.4, 1.83, 0.2), (-3.8, 2.6, 0.0464), (-3.661, 2.6, 0.2), (-3.8, 3.0, 0.02684), (-3.629, 3.0, 0.2), (-3.8, 3.4, -0.1015), (-3.485, 3.4, 0.2), (-3.983, 2.6, -0.2), (-3.981, 3.0, -0.2), (-4.161, 2.6, -0.6), (-4.16, 3.0, -0.6), (-3.8, 2.6, -0.912), (-3.8, 3.0, -0.9425), (-3.8, 3.4, -0.9478), (-4.093, 3.4, -0.6), (-3.8, 3.8, -0.8985), (-3.939, 3.8, -0.6), (-3.8, 3.8, -0.3234), (-3.8, 3.606, -0.2), (-3.884, 3.4, -0.2), (-3.8, 4.028, -0.6), (-3.662, 4.2, -0.6), (-3.433, 4.2, -0.2), (-3.704, 3.8, -0.2), (-3.4, 3.8, -0.9346), (-3.4, 4.2, -0.8746), (-3.0, 3.8, -0.8576), (-3.0, 4.2, -0.9006), (-3.4, 3.4, -0.8987), (-3.0, 3.4, -0.7711), (-3.4, 3.0, -0.8589), (-3.0, 3.0, -0.6924), (-3.4, 2.6, -0.8247), (-3.0, 2.6, -0.6589), (-3.4, 2.2, -0.8047), (-3.0, 2.2, -0.6509), (-3.4, 1.8, -0.8253), (-3.0, 1.8, -0.6793), (-3.4, 1.4, -0.8881), (-3.0, 1.4, -0.7416), (-3.4, 1.0, -0.9415), (-3.0, 1.0, -0.7776), (-3.4, 0.6, -0.9464), (-3.0, 0.6, -0.7798), (-3.4, 0.2, -0.913), (-3.0, 0.2, -0.755), (-3.4, -0.2, -0.8445), (-3.0, -0.2, -0.6955), (-3.4, -0.6, -0.7299), (-3.009, -0.6, -0.6), (-3.0, -0.5901, -0.6), (-3.0, -0.6, -0.5972), (-3.0, -1.0, -0.5145), (-3.214, -1.0, -0.6), (-3.0, -1.4, -0.5441), (-3.131, -1.4, -0.6), (-3.4, -1.4, -0.7124), (-3.4, -1.0, -0.6724), (-3.4, -1.8, -0.7987), (-3.0, -1.8, -0.6076), (-3.0, -1.754, -0.6), (-3.4, -2.2, -0.8507), (-3.0, -2.2, -0.696), (-3.4, -2.6, -0.8533), (-3.0, -2.6, -0.7984), (-3.4, -2.907, -0.6), (-3.207, -3.0, -0.6), (-3.0, -3.0, -0.7339), (-3.4, -2.68, -0.2), (-3.0, -2.92, -0.2), (-3.0, -3.0, -0.3422), (-3.4, -2.6, -0.1215), (-3.0, -2.6, 0.1529), (-3.4, -2.2, 0.1909), (-3.39, -2.2, 0.2), (-3.0, -2.548, 0.2), (-3.0, -2.2, 0.4887), (-3.4, -1.8, 0.4372), (-3.232, -1.8, 0.6), (-3.0, -2.059, 0.6), (-3.4, -2.186, 0.2), (-3.0, -1.8, 0.8536), (-3.4, -1.4, 0.6723), (-3.297, -1.4, 1.0), (-3.0, -1.752, 1.0), (-3.4, -1.504, 0.6), (-3.4, -1.216, 1.0), (-3.4, -1.189, 1.4), (-3.451, -1.4, 0.6), (-3.617, -1.8, 0.2), (-3.773, -1.4, 0.2), (-3.8, -1.8, -0.02446), (-3.8, -1.4, 0.1659), (-3.8, -1.318, 0.2), (-4.071, -1.4, -0.2), (-4.132, -1.0, -0.2), (-3.885, -1.0, 0.2), (-3.8, -1.0, 0.3225), (-3.919, -0.6, 0.2), (-3.8, -0.6, 0.4108), (-3.689, -0.6, 0.6), (-3.606, -1.0, 0.6), (-3.8, -0.2, 0.3422), (-3.688, -0.2, 0.6), (-3.563, -0.2, 1.0), (-3.571, -0.6, 1.0), (-3.472, 0.2, 1.0), (-3.446, 0.2, 1.4), (-3.548, -0.2, 1.4), (-4.2, -1.4, -0.4734), (-4.2, -1.0, -0.3683), (-4.2, -0.7458, -0.6), (-4.182, -0.6, -0.6), (-4.112, -0.6, -0.2), (-4.2, -1.0, -0.6589), (-3.8, -1.0, -0.7761), (-3.8, -0.6, -0.8069), (-4.226, -1.0, -0.6), (-4.156, -0.2, -0.6), (-4.019, -0.2, -0.2), (-4.162, 0.2, -0.6), (-3.904, 0.2, -0.2), (-3.8, -0.07115, 0.2), (-3.853, -0.2, 0.2), (-3.8, -0.2, -0.9352), (-3.8, 0.1122, -1.0), (-4.039, 0.2, -1.0), (-3.8, 0.2, -1.013), (-3.8, 0.6, -1.042), (-4.069, 0.6, -1.0), (-3.721, 0.2, -1.0), (-3.579, 0.6, -1.0), (-3.636, 1.0, -1.0), (-3.8, 1.0, -1.014), (-3.8, 1.079, -1.0), (-3.905, 1.0, -1.0), (-3.8, 1.4, -0.9216), (-4.013, 1.4, -0.6), (-4.054, 1.0, -0.6), (-3.8, 1.8, -0.8607), (-4.034, 1.8, -0.6), (-3.8, 2.2, -0.8677), (-4.116, 2.2, -0.6), (-3.913, 2.2, -0.2), (-3.832, 1.8, -0.2), (-4.122, 0.6, -0.6), (-3.831, 0.6, -0.2), (-3.936, -1.8, -0.2), (-4.147, -1.8, -0.6), (-4.2, -1.562, -0.6), (-4.2, -1.4, -0.7025), (-3.8, -1.8, -0.9099), (-3.8, -1.4, -0.8249), (-3.8, -2.2, -0.9318), (-3.985, -2.2, -0.6), (-4.222, -1.4, -0.6), (-3.8, -2.2, -0.2549), (-3.8, -2.12, -0.2), (-3.8, -2.511, -0.6), (-3.764, -2.2, -0.2), (-3.485, -2.6, -0.2), (-3.736, -2.6, -0.6), (-3.0, -3.06, -0.6), (-2.668, -3.0, -0.2), (-2.6, -3.01, -0.2), (-2.6, -3.146, -0.6), (-2.6, -3.0, -0.8748), (-2.2, -3.059, -0.2), (-2.2, -3.279, -0.6), (-1.8, -3.136, -0.2), (-1.8, -3.368, -0.6), (-1.8, -3.0, -0.03433), (-2.2, -3.125, -1.0), (-1.8, -3.328, -1.0), (-2.2, -3.0, -1.001), (-1.8, -3.0, -1.032), (-1.8, -2.895, -1.0), (-2.2, -2.998, -1.0), (-2.2, -2.6, -0.8545), (-1.8, -2.6, -0.865), (-1.4, -2.951, -1.0), (-1.4, -2.6, -0.8704), (-1.189, -3.0, -1.0), (-1.0, -3.0, -0.9927), (-1.0, -2.6, -0.9136), (-1.4, -3.0, -1.014), (-1.4, -3.335, -1.0), (-0.6957, -3.0, -1.0), (-0.6635, -2.6, -1.0), (-0.6, -3.0, -1.01), (-0.6, -2.6, -1.023), (-0.6, -2.521, -1.0), (-2.203, -3.0, -1.0), (-2.6, -2.6, -0.7931), (-1.4, -3.176, -0.2), (-1.4, -3.4, -0.5935), (-1.466, -3.4, -0.6), (-1.4, -3.403, -0.6), (-1.4, -3.4, -0.9404), (-1.185, -3.4, -0.6), (-1.0, -3.17, -0.2), (-1.0, -3.384, -0.6), (-2.635, -2.2, -0.6), (-2.987, -1.8, -0.6), (-2.6, -2.2, -0.5943), (-2.6, -1.8, -0.4242), (-2.6, -1.4, -0.3651), (-2.2, -1.8, -0.3467), (-2.2, -1.4, -0.2946), (-2.6, -2.212, -0.6), (-2.231, -2.2, -0.6), (-2.2, -2.196, -0.6), (-1.8, -2.177, -0.6), (-1.8, -1.8, -0.3593), (-2.2, -2.2, -0.6027), (-1.8, -2.2, -0.6157), (-1.4, -2.136, -0.6), (-1.4, -1.8, -0.3855), (-1.4, -1.4, -0.3122), (-1.8, -1.4, -0.3458), (-1.4, -1.0, -0.503), (-1.8, -1.0, -0.5402), (-1.4, -0.7276, -0.6), (-1.8, -0.8063, -0.6), (-1.8, -0.6, -0.648), (-1.4, -0.6, -0.6369), (-1.185, -0.6, -0.6), (-1.0, -0.4684, -0.6), (-1.0, -0.2, -0.6819), (-1.4, -0.2, -0.7198), (-1.0, -0.6, -0.5549), (-0.6, -0.6, -0.4416), (-0.6, -0.2429, -0.6), (-1.0, -1.0, -0.3786), (-0.6, -1.0, -0.2055), (-1.0, -1.4, -0.2711), (-0.6, -1.4, -0.2374), (-1.0, -1.8, -0.4659), (-0.6, -1.8, -0.5564), (-1.0, -2.013, -0.6), (-0.6, -1.854, -0.6), (-1.0, -2.2, -0.7167), (-0.6, -2.2, -0.8487), (-0.2, -1.801, -0.6), (-0.2, -1.8, -0.5988), (-0.1766, -1.8, -0.6), (-0.2, -1.4, -0.2384), (-0.2, -1.341, -0.2), (-0.579, -1.0, -0.2), (-1.0, 0.2, -0.7791), (-1.4, 0.2, -0.7706), (-1.0, 0.6, -0.8659), (-1.4, 0.6, -0.8042), (-1.0, 1.0, -0.972), (-1.4, 1.0, -0.8432), (-1.0, 1.089, -1.0), (-1.232, 1.4, -1.0), (-1.4, 1.4, -0.9104), (-1.0, 1.4, -1.108), (-0.8921, 1.0, -1.0), (-0.6, 1.0, -1.067), (-0.6, 1.4, -1.232), (-1.0, 1.8, -1.202), (-0.6, 0.8584, -1.0), (-0.2, 0.7895, -1.0), (-0.2, 1.0, -1.114), (-0.6, 0.6, -0.8969), (-0.2, 0.6, -0.9048), (-0.6, 0.2, -0.7637), (-0.2, 0.2, -0.7317), (-0.6, -0.2, -0.6183), (-0.4884, -0.2, -0.6), (-0.2, -0.1362, -0.6), (-0.2, -0.2, -0.5768), (-1.393, 1.8, -1.0), (-1.4, 1.8, -0.9958), (-1.4, 1.834, -1.0), (-1.4, 2.2, -1.016), (-1.0, 2.2, -1.22), (-1.328, 2.6, -1.0), (-1.4, 2.366, -1.0), (-1.4, 2.6, -0.9548), (-1.063, 3.0, -1.0), (-1.4, 3.0, -0.8033), (-1.8, 2.6, -0.6215), (-1.645, 3.0, -0.6), (-1.8, 2.662, -0.6), (-1.8, 3.0, -0.4346), (-1.4, 3.321, -0.6), (-1.4, 3.4, -0.5351), (-1.8, 3.4, -0.3142), (-1.318, 3.4, -0.6), (-2.2, 3.0, -0.2887), (-2.2, 3.4, -0.4322), (-2.6, 3.0, -0.4912), (-2.599, 3.4, -0.6), (-2.6, 3.398, -0.6), (-2.6, 3.4, -0.6007), (-2.2, 3.776, -0.6), (-2.6, 2.6, -0.4498), (-2.2, 2.6, -0.2658), (-2.6, 2.2, -0.4475), (-2.2, 2.2, -0.2887), (-2.6, 1.8, -0.488), (-2.2, 1.8, -0.362), (-2.6, 1.4, -0.557), (-2.2, 1.4, -0.4225), (-2.6, 1.0, -0.5916), (-2.2, 1.0, -0.4762), (-2.6, 0.7417, -0.6), (-2.596, 0.6, -0.6), (-2.2, 0.6, -0.5322), (-2.6, 0.2, -0.5914), (-2.2, 0.2, -0.5876), (-2.6, 0.4745, -0.6), (-2.6, 0.6, -0.6016), (-2.6, -0.2, -0.5603), (-2.231, -0.2, -0.6), (-2.2, 0.05964, -0.6), (-2.2, -0.2, -0.6106), (-2.2, -0.4489, -0.6), (-2.13, -0.6, -0.6), (-1.8, -0.2, -0.6991), (-2.2, -0.6, -0.584), (-1.8, 0.2, -0.7117), (-2.167, 0.2, -0.6), (-2.6, -0.6, -0.4919), (-2.624, 0.2, -0.6), (-2.742, -0.2, -0.6), (-2.044, 0.6, -0.6), (-2.696, 1.4, -0.6), (-2.618, 1.0, -0.6), (-1.873, 1.4, -0.6), (-1.879, 1.8, -0.6), (-1.8, 1.4, -0.655), (-1.8, 1.8, -0.6776), (-1.8, 2.2, -0.6951), (-1.89, 2.2, -0.6), (-1.8, 1.0, -0.6703), (-1.931, 1.0, -0.6), (-1.8, 0.6, -0.6966), (-2.831, 1.8, -0.6), (-2.899, 2.2, -0.6), (-2.885, 2.6, -0.6), (-1.82, 2.6, -0.6), (-1.424, 2.2, -1.0), (-2.812, 3.0, -0.6), (-3.391, 1.8, 0.2), (-3.327, 1.4, 0.2), (-3.0, 1.8, 0.513), (-3.0, 1.559, 0.6), (-3.05, 1.4, 0.6), (-3.0, 1.45, 1.0), (-3.025, 1.4, 1.0), (-3.0, 1.4, 1.133), (-3.0, 1.259, 1.4), (-3.108, 1.0, 1.4), (-3.177, 1.0, 1.0), (-2.945, 1.4, 1.4), (-3.0, 1.0, 1.728), (-2.792, 1.4, 1.8), (-2.976, 1.0, 1.8), (-3.0, 0.9282, 1.8), (-3.0, 0.6, 2.078), (-2.758, 1.0, 2.2), (-2.839, 1.8, 1.0), (-2.749, 1.8, 1.4), (-2.939, 1.8, 0.6), (-3.441, -0.2, 1.8), (-3.452, -0.6, 1.8), (-3.476, -1.0, 1.4), (-2.872, -1.4, 2.2), (-1.4, -0.2, 3.773), (-1.757, -0.2, 3.4), (-1.0, -0.6, 2.825), (-1.4, -0.1138, 3.8), (-1.4, 0.2, 3.895), (-1.562, 1.0, 4.2), (-1.4, 1.0, 4.212), (-1.4, 1.177, 4.2), (-1.8, 0.2, 4.74), (-1.8, -0.09161, 4.6), (-1.8, -0.2, 4.547), (-2.9, -0.2, 3.4), (-2.6, 1.334, 2.2), (-2.6, 1.4, 2.151), (-2.286, 2.6, 1.8), (-2.6, 1.778, 1.8), (-2.171, 2.2, 2.2), (-2.927, 3.4, 0.6), (-2.926, 4.2, 0.2), (-2.944, 4.6, -0.2), (-2.185, 4.2, 0.6), (-2.617, 3.8, 0.6), (-1.713, 3.8, 1.4), (-1.8, 3.863, 1.0), (-1.4, 4.123, 1.0), (-1.4, 4.044, 1.4), (-1.4, 3.91, 1.8), (-1.545, 3.8, 1.8), (-1.4, 3.8, 2.008), (-1.119, 4.2, 1.4), (-1.8, 4.2, 0.7528), (-1.4, 4.2, 0.8994), (-1.8, 4.421, 0.6), (-1.4, 4.569, 0.6), (-1.242, 4.2, 1.0), (-1.4, 3.688, 2.2), (-1.696, 3.4, 2.2), (-1.243, 3.8, 2.2), (-1.015, 3.8, 2.6), (-1.4, 3.551, 2.6), (-1.8, 3.068, 2.6), (-1.557, 3.4, 2.6), (-1.504, 3.4, 3.0), (-1.794, 3.0, 3.0), (-2.655, 2.2, 3.8), (-2.6, 2.2, 4.052), (-0.2, 3.981, 2.6), (-0.2, 4.12, 2.2), (0.2, 4.09, 2.2), (-0.2, 4.2, 2.044), (0.2, 4.2, 1.993), (-0.2, 4.308, 1.8), (0.2, 4.284, 1.8), (0.5494, 4.2, 1.8), (0.6, 3.978, 2.2), (-0.2, 4.46, 1.0), (-0.2, 4.419, 1.4), (-0.2, 4.6, 0.643), (0.2, 4.6, 0.8174), (0.2, 4.489, 1.0), (-0.2, 4.637, 0.6), (-1.25, 4.6, 0.6), (-0.2, 5.0, 0.2775), (-0.2, 5.4, -0.1553), (-0.2, 5.078, 0.2), (-0.2, 5.681, -0.6), (-0.2, 5.436, -0.2), (0.2, 5.638, -0.6), (0.2, 5.417, -0.2), (-0.2, 5.661, -1.0), (0.2, 5.65, -1.0), (-0.2, 5.4, -1.059), (-1.234, 5.4, -1.0), (-0.2, 5.124, -1.0), (-0.2, 5.0, -0.9619), (-0.2, 3.4, -0.9951), (0.2, 3.4, -0.9677), (0.2, 3.8, -0.6928), (-0.2, 3.392, -1.0), (0.6, 3.8, -0.7152), (1.0, 3.8, -0.7218), (1.4, 3.4, -0.7997), (1.4, 3.8, -0.7239), (1.8, 3.4, -0.8247), (1.8, 3.8, -0.798), (1.706, 1.4, -0.6), (1.8, 1.467, -0.6), (1.8, 1.8, -0.7078), (1.4, 1.149, -0.6), (2.185, 1.8, -0.6), (1.0, 0.6, -0.6791), (1.0, 1.0, -0.7892), (1.195, 0.6, -0.6), (1.293, 1.0, -0.6), (1.0, 0.2, -0.6479), (1.193, 0.2, -0.6), (1.4, 0.2, -0.5334), (1.4, 0.6, -0.4992), (1.4, -0.2, -0.5529), (1.161, -0.2, -0.6), (1.0, -0.2, -0.619), (1.0, -0.3571, -0.6), (1.0, -0.6, -0.5617), (-0.2, -0.6, -0.4024), (1.0, -1.0, -0.4465), (1.4, -1.0, -0.4483), (1.4, -0.6, -0.5281), (1.0, -1.4, -0.3167), (1.4, -1.4, -0.3797), (1.0, -1.8, -0.5327), (1.4, -1.8, -0.4596), (1.0, -1.89, -0.6), (1.4, -2.045, -0.6), (1.8, -1.0, -0.516), (1.8, -0.6, -0.4791), (-0.2, -0.9515, -0.2), (0.04311, -1.0, -0.2), (-0.2, -1.0, -0.1681), (1.0, -2.438, -1.0), (1.0, -2.2, -0.843), (0.6, -2.6, -1.149), (1.0, -2.6, -1.086), (0.6, -3.0, -1.236), (1.0, -3.0, -1.177), (1.312, -2.6, -1.0), (1.4, -2.6, -0.9687), (1.4, -2.2, -0.7185), (1.4, -2.68, -1.0), (1.449, -3.0, -1.0), (1.527, -3.0, -0.6), (1.8, -2.863, -0.6), (1.8, -2.6, -0.7538), (1.4, -3.0, -0.5368), (1.4, -2.765, -0.2), (1.8, -2.665, -0.2), (1.4, -2.6, -0.0005228), (1.4, -3.036, -0.6), (1.0, -3.0, -0.4571), (1.0, -3.09, -0.6), (1.0, -3.199, -1.0), (1.4, -3.044, -1.0), (1.4, -3.0, -1.027), (0.6, -3.218, -1.0), (0.6, -3.091, -0.6), (0.6, -3.0, -0.4517), (0.6, -2.803, -0.2), (1.0, -2.794, -0.2), (0.2, -3.0, -0.4188), (0.2, -2.842, -0.2), (1.742, -2.2, -0.6), (-1.0, -3.0, 0.002681), (-1.0, -2.808, 0.2), (-1.0, -2.6, 0.3959), (-1.4, -2.6, 0.4271), (-1.4, -2.824, 0.2), (-1.4, -3.0, 0.011), (0.2, -2.391, 0.2), (0.2, -2.6, 0.03903), (0.2, -2.2, 0.342), (0.6, -2.2, 0.386), (0.6, -2.385, 0.2), (0.2, -1.888, 0.6), (1.0, -2.2, 0.4817), (1.0, -2.435, 0.2), (1.4, -2.2, 0.4532), (1.4, -2.427, 0.2), (1.0, -2.6, 0.01141), (0.2, -1.8, 0.7155), (0.08671, -0.2, 3.0), (-1.0, 0.2, 4.02), (-0.735, 0.2, 4.2), (-0.8853, 0.6, 4.2), (-1.0, -0.2, 3.958), (-0.7525, -0.2, 4.2), (-1.0, -0.2, 4.536), (-1.0, -0.1163, 4.6), (-0.6314, 0.2, 4.6), (-1.0, 0.2, 4.793), (-1.4, 0.2, 4.807), (-1.4, -0.1539, 4.6), (-1.0, -0.497, 4.2), (-0.6, 0.2783, 4.6), (-0.6, 0.6, 4.784), (-0.6609, 1.0, 5.0), (-1.0, 1.0, 5.205), (-1.0, 1.4, 5.294), (-1.0, 0.635, 5.0), (-1.4, 0.6, 5.021), (-1.4, 1.0, 5.191), (-1.09, 0.6, 5.0), (-1.0, 0.6, 4.981), (-1.4, 0.5654, 5.0), (-1.556, 0.6, 5.0), (-1.8, 0.6, 4.943), (-1.8, 0.738, 5.0), (-1.0, 1.8, 5.266), (-1.4, 1.4, 5.237), (-1.4, 1.8, 5.164), (-1.8, 1.4, 5.091), (-1.8, 1.713, 5.0), (-1.739, 1.8, 5.0), (-1.8, 1.8, 4.964), (-1.4, 2.2, 5.044), (-1.972, 1.4, 5.0), (-1.8, 1.0, 5.077), (-1.975, 1.0, 5.0), (-1.0, 2.2, 5.186), (-0.07097, 3.4, 4.6), (0.7984, 2.6, 4.6), (0.7652, 1.8, 4.6), (1.0, 1.706, 4.2), (0.8306, 1.4, 4.2), (1.0, 1.4, 3.862), (0.668, 1.0, 3.8), (0.1456, 0.6, 3.8), (0.869, 1.0, 3.4), (0.7839, 0.6, 3.4), (1.0, 0.6, 3.246), (1.0, 1.0, 3.23), (1.0, 1.167, 3.4), (1.0, 0.2, 3.267), (0.769, 0.2, 3.4), (1.322, 0.6, 3.0), (1.376, 0.2, 3.0), (1.0, -0.2, 3.049), (1.086, -0.2, 3.0), (1.4, -0.2, 2.796), (1.4, 0.2, 2.981), (1.0, -0.4685, 2.6), (1.0, -0.2319, 3.0), (1.4, -0.3633, 2.6), (1.644, -0.2, 2.6), (1.4, -0.6, 2.453), (1.8, -0.2, 2.483), (1.8, -0.6, 2.414), (1.8, 0.08351, 2.6), (1.819, 0.2, 2.6), (2.2, 0.2, 2.394), (2.2, -0.2, 2.432), (1.8, 0.2, 2.619), (1.8, 0.4626, 2.6), (1.8, 0.6, 2.57), (2.2, 0.6, 2.286), (1.8, 1.0, 2.427), (2.005, 1.0, 2.2), (2.2, 0.8148, 2.2), (2.2, 1.0, 2.115), (1.854, 1.4, 2.2), (2.2, 1.4, 1.886), (2.6, 1.0, 2.113), (2.6, 0.8103, 2.2), (3.0, 1.0, 2.118), (3.0, 0.844, 2.2), (2.6, 0.6, 2.283), (3.0, 0.6, 2.308), (2.6, 0.2, 2.405), (3.4, 0.7603, 2.2), (1.772, 0.6, 2.6), (1.637, 1.0, 2.6), (1.4, 0.6, 2.938), (1.4, 1.0, 2.825), (2.6, -0.2, 2.479), (1.4, -1.0, 2.502), (1.8, -1.0, 2.511), (1.4, -1.4, 2.57), (1.8, -1.4, 2.595), (2.2, -1.0, 2.513), (2.2, -1.4, 2.592), (1.8, -1.434, 2.6), (1.0, -1.0, 2.462), (1.0, -0.6, 2.501), (1.215, 1.0, 3.0), (1.0, 1.361, 3.8), (1.026, 1.4, 3.8), (0.06321, -0.6, 2.6), (1.0, -1.4, 2.49), (0.6, -1.8, 2.324), (1.0, -1.8, 2.506), (1.0, -2.2, 2.477), (0.6083, -2.2, 2.2), (0.6, -2.185, 2.2), (2.325, -1.8, 0.2), (1.4, -2.077, 0.6), (2.33, -2.2, -0.2), (2.265, -1.8, -0.6), (3.4, -0.6089, -0.2), (3.0, -1.401, -0.2), (2.603, -1.0, 1.0), (2.6, -1.0, 1.007), (3.0, -0.6, 0.7125), (3.0, -0.6839, 0.6), (2.768, -0.6, 1.0), (2.546, -1.0, 1.4), (2.6, -0.9192, 1.4), (2.6, -1.0, 1.429), (3.0, -1.467, 1.8), (2.722, -2.2, 2.2), (3.0, -1.998, 2.2), (3.0, -1.8, 2.005), (3.236, -1.8, 2.2), (1.8, -2.2, 1.875), (1.8, -2.6, 2.061), (2.17, -2.6, 2.2), (1.8, -2.78, 2.2), (1.8, -2.6, 2.582), (1.4, -2.6, 2.014), (1.4, -2.793, 2.2), (1.0, -2.6, 2.125), (1.0, -2.631, 2.2), (1.0, -2.6, 2.302), (1.4, -2.6, 2.517), (1.4, -2.2, 2.598), (1.41, -2.2, 2.6), (1.8, -2.544, 2.6), (1.8, -2.2, 2.654), (0.9575, -2.6, 2.2), (1.0, -2.2, 1.801), (1.8, -1.8, 2.649), (2.2, -0.6, 2.448), (2.6, -0.6, 2.5), (3.569, -0.6, 1.8), (3.35, -0.2, 0.6), (3.073, -0.6, 0.6), (2.352, 1.8, 1.4), (2.2, 1.529, 1.8), (2.6, 1.4, 1.849), (2.508, 2.2, 1.0), (2.224, 2.6, 1.0), (2.6, 2.6, 0.6147), (3.422, 2.6, -0.2), (3.597, 2.6, -0.6), (2.727, 3.0, 0.2), (2.6, 3.0, 0.3097), (2.615, 2.6, 0.6), (2.6, 2.615, 0.6), (2.241, 3.0, 0.6), (2.893, 3.4, -0.2), (2.979, 3.4, -0.6), (2.837, 3.8, -0.2), (2.862, 3.8, -0.6), (3.4, 1.4, -0.2529), (3.8, 1.4, -0.2702), (3.4, 1.0, -0.2651), (3.8, 1.0, -0.2914), (3.4, 0.6, -0.3221), (3.8, 0.6, -0.286), (3.4, 0.2, -0.4557), (3.777, 0.2, -0.2), (3.8, 0.2414, -0.2), (3.8, 0.2, -0.1749), (3.91, 0.2, 0.2), (4.027, 0.6, 0.2), (3.999, 0.6, -0.2), (3.0, 0.6, -0.251), (4.103, 1.0, -0.2), (4.021, 1.4, -0.2), (4.034, 1.0, 0.2), (3.949, 1.4, 0.2), (3.08, 1.4, -0.2), (3.101, 1.0, -0.2), (3.892, 1.8, -0.2), (3.0, 1.8, -0.4048), (3.163, -0.6, 0.2), (2.835, 0.6, -0.2), (2.6, 0.4333, -0.2), (2.6, 0.6, -0.1335), (3.0, 0.8126, -0.2), (3.0, 1.0, -0.1762), (1.4, 1.0, -0.5454), (2.2, 0.6, -0.05756), (3.0, 1.4, -0.1874), (3.0, 1.442, -0.2), (1.8, 2.2, -0.7837), (1.8, 4.2, -1.077), (1.8, 4.117, -1.0), (2.125, 4.6, -0.2), (1.8, 4.6, 0.1505), (2.2, 4.246, 0.2), (1.8, 4.562, 0.2), (1.8, 4.2, 0.5944), (2.2, 4.2, 0.25), (1.4, 4.6, 0.4504), (1.741, 4.6, 0.2), (1.792, 4.2, 0.6), (1.4, 4.465, 0.6), (1.4, 4.2, 0.8889), (1.8, 4.193, 0.6), (1.4, 4.094, 1.0), (1.233, 4.2, 1.0), (1.135, 4.6, 0.6), (2.67, 3.4, 0.2), (1.471, 2.2, 3.0), (0.8519, 2.2, 4.6), (0.8836, 3.0, 4.2), (0.2, 4.396, 1.4), (1.4, 4.799, 0.2), (3.0, -0.6, 2.547), (1.4, -1.8, 2.601), (1.4, -2.166, 2.6), (1.393, -1.8, 2.6), (1.4, -1.779, 2.6), (-1.432, 3.0, 4.6), (-3.488, -1.0, 1.0), (-3.559, -0.6, 1.4), (-2.17, 3.8, -0.6), (-2.2, 3.8, -0.6114), (-2.6, 3.8, -0.7429), (3.4, 0.6, 2.277), (3.684, 0.6, 2.2), (2.6, -1.419, 0.2), (2.6, -1.8, -0.1403), (2.651, -1.8, -0.2), (2.741, -1.8, -0.6), (2.6, -1.854, -0.6), (2.6, -1.851, -0.2), (2.6, -1.8, -0.6388), (0.6, -2.6, 0.002165), (-1.336, -0.2, 3.8), (-1.4, -0.2, 4.57), (-1.8, -1.27, 3.4), (-1.4, -2.2, -0.6418), (-2.2, -1.0, -0.4899), (-2.6, -1.0, -0.3843)], [], [(3, 2, 1, 0), (3, 0, 4), (7, 6, 5, 4), (0, 7, 4), (5, 6, 9, 8), (10, 5, 8), (11, 5, 10), (11, 10, 13, 12), (14, 11, 12), (12, 13, 15), (13, 16, 15), (16, 17, 15), (17, 16, 19, 18), (20, 17, 18), (19, 22, 21, 18), (21, 22, 24, 23), (22, 25, 24), (27, 21, 23, 26), (28, 27, 26), (30, 28, 26, 29), (32, 31, 28, 30), (33, 32, 30), (31, 32, 34), (34, 32, 36, 35), (37, 34, 35), (37, 38, 20, 34), (40, 39, 38, 37), (42, 41, 39, 40), (43, 42, 40), (42, 43, 44), (46, 45, 42, 44), (47, 46, 44), (46, 49, 48, 45), (51, 49, 46, 50), (48, 14, 52, 41), (45, 48, 41), (53, 47, 44), (55, 47, 53, 54), (56, 55, 54), (58, 55, 56, 57), (60, 59, 58, 57), (63, 62, 61, 58), (59, 63, 58), (65, 63, 59, 64), (67, 66, 65, 64), (69, 68, 66, 67), (70, 69, 67), (69, 70, 71), (73, 72, 69, 71), (74, 73, 71), (77, 76, 75, 72), (73, 77, 72), (77, 73, 78), (80, 79, 77, 78), (81, 80, 78), (80, 83, 82, 79), (83, 80, 84), (86, 85, 83, 84), (87, 86, 84), (86, 87, 88), (90, 89, 86, 88), (91, 90, 88), (90, 91, 92), (95, 94, 93, 92), (91, 95, 92), (94, 97, 96, 93), (99, 96, 97, 98), (100, 99, 98), (99, 100, 101), (103, 99, 101, 102), (105, 103, 102, 104), (107, 103, 105, 106), (109, 107, 106, 108), (111, 109, 108, 110), (114, 113, 112, 110), (108, 114, 110), (112, 113, 115), (117, 116, 112, 115), (118, 117, 115), (120, 117, 118, 119), (122, 121, 117, 120), (123, 89, 121, 122), (125, 124, 122, 120), (127, 124, 125, 126), (129, 127, 126, 128), (130, 129, 128), (129, 130, 131), (133, 132, 129, 131), (135, 134, 132, 133), (136, 135, 133), (135, 136, 137), (139, 138, 135, 137), (139, 142, 141, 140), (143, 138, 139, 140), (138, 143, 144), (147, 146, 145, 144), (143, 147, 144), (145, 148, 144), (145, 82, 149, 148), (149, 150, 134, 148), (150, 149, 151), (153, 152, 150, 151), (154, 153, 151), (153, 154, 123), (85, 154, 151), (141, 142, 155), (158, 157, 156, 155), (142, 159, 158, 155), (156, 157, 160), (162, 161, 156, 160), (163, 162, 160), (162, 163, 164), (164, 167, 166, 165), (168, 162, 164, 165), (170, 166, 167, 169), (167, 172, 171, 169), (169, 171, 173), (171, 174, 173), (173, 174, 176, 175), (176, 174, 178, 177), (177, 178, 180, 179), (179, 180, 182, 181), (181, 182, 184, 183), (183, 184, 186, 185), (186, 188, 187, 185), (187, 188, 190, 189), (190, 193, 192, 191), (189, 190, 191), (192, 193, 194), (192, 194, 196, 195), (197, 192, 195), (198, 197, 195), (191, 197, 198, 199), (200, 191, 199), (199, 198, 202, 201), (202, 205, 204, 203), (201, 202, 203), (203, 204, 207, 206), (204, 209, 208, 207), (208, 212, 211, 210), (207, 208, 210), (211, 212, 213), (214, 212, 208), (216, 215, 214, 208), (209, 216, 208), (214, 215, 217), (215, 219, 218, 217), (217, 218, 221, 220), (218, 223, 222, 221), (223, 225, 224, 222), (225, 228, 227, 226), (224, 225, 226), (227, 228, 229), (232, 231, 230, 229), (228, 233, 232, 229), (235, 234, 231, 232), (231, 234, 237, 236), (239, 238, 234, 235), (241, 240, 238, 239), (241, 244, 243, 242), (245, 240, 241, 242), (240, 245, 246), (243, 244, 247), (249, 248, 243, 247), (250, 249, 247), (249, 250, 252, 251), (254, 253, 249, 251), (253, 254, 255), (255, 254, 257, 256), (259, 258, 255, 256), (261, 260, 258, 259), (263, 262, 261, 259), (262, 263, 264), (265, 262, 264), (266, 265, 264), (263, 266, 264), (267, 261, 262, 265), (269, 268, 261, 267), (268, 269, 270), (272, 271, 268, 270), (274, 273, 272, 270), (273, 275, 272), (277, 275, 273, 276), (279, 278, 277, 276), (277, 278, 280, 242), (280, 278, 282, 281), (284, 281, 282, 283), (285, 284, 283), (284, 285, 286), (288, 287, 284, 286), (289, 288, 286), (291, 290, 288, 289), (288, 290, 293, 292), (294, 288, 292), (296, 294, 292, 295), (298, 294, 296, 297), (300, 298, 297, 299), (301, 287, 298, 300), (302, 246, 301, 300), (299, 297, 304, 303), (303, 304, 306, 305), (304, 308, 307, 306), (307, 308, 310, 309), (312, 307, 309, 311), (309, 314, 313, 311), (313, 317, 316, 315), (311, 313, 315), (315, 316, 319, 318), (319, 316, 321, 320), (321, 323, 322, 320), (322, 323, 325, 324), (328, 327, 326, 325), (323, 328, 325), (328, 329, 327), (329, 328, 330), (332, 331, 329, 330), (334, 333, 331, 332), (335, 334, 332), (331, 333, 337, 336), (333, 338, 337), (336, 337, 340, 339), (339, 340, 342, 341), (334, 335, 343), (345, 344, 334, 343), (346, 344, 345), (344, 346, 347), (349, 346, 345, 348), (350, 349, 348), (351, 349, 350), (349, 351, 352), (348, 345, 343, 353), (343, 335, 354, 314), (353, 343, 314), (354, 335, 332), (329, 331, 336, 327), (355, 322, 324), (324, 325, 357, 356), (356, 357, 359, 358), (361, 360, 356, 358), (362, 361, 358), (361, 362, 363), (363, 362, 365, 364), (367, 363, 364, 366), (368, 367, 366), (369, 368, 366), (371, 368, 369, 370), (372, 371, 370), (374, 372, 370, 373), (376, 375, 374, 373), (378, 377, 375, 376), (380, 377, 378, 379), (381, 380, 379), (383, 381, 379, 382), (385, 383, 382, 384), (387, 383, 385, 386), (386, 385, 388), (390, 389, 386, 388), (391, 390, 388), (393, 390, 391, 392), (394, 390, 393), (396, 395, 393, 392), (396, 399, 398, 397), (395, 396, 397), (401, 398, 399, 400), (402, 401, 400), (399, 403, 400), (404, 398, 401), (406, 402, 400, 405), (408, 406, 405, 407), (410, 409, 408, 407), (409, 411, 408), (412, 410, 407), (410, 412, 414, 413), (415, 410, 413), (413, 414, 417, 416), (420, 419, 418, 416), (417, 421, 420, 416), (425, 424, 423, 422), (420, 421, 425, 422), (423, 424, 426), (429, 428, 427, 426), (424, 430, 429, 426), (428, 432, 431, 427), (431, 432, 433), (433, 436, 435, 434), (431, 433, 434), (440, 439, 438, 437), (435, 436, 440, 437), (436, 441, 440), (442, 439, 440), (437, 445, 444, 443), (435, 437, 443), (446, 445, 437), (443, 444, 448, 447), (449, 443, 447), (451, 443, 449, 450), (452, 451, 450), (454, 451, 452, 453), (449, 455, 450), (450, 455, 457, 456), (458, 450, 456), (447, 460, 459, 457), (455, 447, 457), (460, 463, 462, 461), (459, 460, 461), (462, 464, 461), (462, 467, 466, 465), (464, 462, 465), (466, 469, 468, 465), (469, 471, 470, 468), (471, 473, 472, 470), (472, 473, 475, 474), (475, 477, 476, 474), (476, 477, 479, 478), (479, 481, 480, 478), (481, 483, 482, 480), (486, 485, 484, 482), (483, 486, 482), (484, 485, 487), (490, 489, 488, 487), (485, 491, 490, 487), (488, 489, 492), (495, 494, 493, 492), (489, 496, 495, 492), (493, 494, 497), (494, 499, 498, 497), (499, 501, 500, 498), (503, 501, 499, 502), (503, 506, 505, 504), (507, 501, 503, 504), (505, 508, 504), (512, 511, 510, 509), (508, 505, 512, 509), (510, 511, 513), (510, 513, 515, 514), (516, 510, 514), (514, 515, 518, 517), (518, 521, 520, 519), (517, 518, 519), (523, 520, 521, 522), (523, 522, 524), (526, 81, 525, 524), (522, 526, 524), (528, 520, 523, 527), (530, 529, 526, 522), (521, 530, 522), (530, 531, 529), (530, 533, 532, 531), (533, 535, 534, 532), (536, 526, 529), (520, 528, 519), (538, 519, 528, 537), (539, 538, 537), (538, 539, 540), (540, 539, 542, 541), (544, 543, 540, 541), (546, 545, 543, 544), (548, 545, 546, 547), (549, 548, 547), (548, 549, 550), (550, 549, 552, 551), (553, 550, 551), (555, 554, 553, 551), (557, 554, 555, 556), (559, 557, 556, 558), (561, 559, 558, 560), (563, 561, 560, 562), (564, 563, 562), (563, 564, 565), (565, 564, 567, 566), (569, 568, 565, 566), (568, 569, 570), (570, 569, 572, 571), (574, 573, 570, 571), (576, 573, 574, 575), (578, 577, 576, 575), (580, 577, 578, 579), (582, 581, 580, 579), (583, 582, 579), (585, 582, 583, 584), (586, 585, 584), (588, 585, 586, 587), (590, 589, 585, 588), (592, 590, 588, 591), (594, 593, 592, 591), (596, 593, 594, 595), (598, 597, 596, 595), (600, 597, 598, 599), (602, 601, 600, 599), (604, 601, 602, 603), (606, 604, 603, 605), (607, 606, 605), (606, 607, 608), (608, 607, 610, 609), (612, 611, 608, 609), (611, 612, 613), (613, 612, 615, 614), (617, 616, 613, 614), (616, 617, 618), (618, 617, 620, 619), (622, 621, 618, 619), (621, 622, 623), (623, 622, 625, 624), (626, 623, 624), (628, 626, 624, 627), (630, 629, 626, 628), (632, 630, 628, 631), (634, 633, 632, 631), (636, 635, 633, 634), (638, 635, 636, 637), (640, 639, 635, 638), (642, 641, 640, 638), (643, 642, 638), (641, 642, 644), (644, 642, 646, 645), (647, 644, 645), (649, 648, 647, 645), (651, 650, 648, 649), (653, 652, 650, 651), (654, 653, 651), (652, 653, 655), (655, 653, 657, 656), (658, 655, 656), (660, 659, 658, 656), (662, 661, 659, 660), (663, 662, 660), (662, 663, 664), (666, 665, 662, 664), (667, 666, 664), (668, 665, 666), (670, 669, 668, 666), (671, 670, 666), (668, 669, 672), (675, 674, 673, 672), (669, 675, 672), (675, 677, 676, 674), (678, 677, 675, 670), (680, 679, 677, 678), (681, 679, 680), (683, 679, 681, 682), (684, 683, 682), (684, 686, 685, 683), (681, 687, 682), (682, 687, 689, 688), (690, 682, 688), (689, 687, 691), (693, 689, 691, 692), (692, 691, 695, 694), (694, 695, 697, 696), (696, 697, 671, 698), (700, 696, 698, 699), (699, 698, 667, 701), (703, 700, 699, 702), (705, 704, 700, 703), (707, 706, 704, 705), (709, 707, 705, 708), (711, 710, 707, 709), (713, 710, 711, 712), (715, 714, 713, 712), (717, 714, 715, 716), (719, 718, 717, 716), (718, 721, 720, 717), (720, 721, 723, 722), (723, 721, 725, 724), (726, 723, 724), (724, 725, 728, 727), (730, 729, 724, 727), (732, 731, 729, 730), (734, 731, 732, 733), (736, 735, 734, 733), (738, 737, 735, 736), (740, 739, 737, 738), (742, 739, 740, 741), (744, 743, 742, 741), (746, 743, 744, 745), (748, 747, 746, 745), (750, 747, 748, 749), (752, 751, 750, 749), (754, 753, 751, 752), (756, 753, 754, 755), (757, 756, 755), (756, 757, 758), (760, 758, 757, 759), (761, 760, 759), (763, 762, 760, 761), (765, 762, 763, 764), (766, 765, 764), (766, 767, 542, 765), (769, 767, 766, 768), (771, 769, 768, 770), (773, 769, 771, 772), (774, 773, 772), (774, 776, 775, 773), (775, 776, 777), (779, 777, 776, 778), (780, 779, 778), (779, 552, 547, 777), (781, 774, 772), (772, 784, 783, 782), (785, 781, 772, 782), (786, 778, 781, 785), (788, 787, 786, 785), (786, 787, 789), (789, 787, 791, 790), (793, 792, 789, 790), (792, 793, 794), (794, 793, 796, 795), (798, 797, 794, 795), (799, 798, 795), (798, 800, 797), (803, 802, 801, 797), (800, 803, 797), (803, 800, 804), (796, 793, 790, 805), (806, 796, 805), (808, 807, 806, 805), (809, 808, 805), (811, 807, 808, 810), (813, 807, 811, 812), (808, 816, 815, 814), (810, 808, 814), (815, 816, 817), (817, 816, 819, 818), (820, 817, 818), (822, 821, 820, 818), (823, 822, 818), (822, 824, 821), (822, 825, 791, 824), (782, 827, 826, 821), (824, 788, 782, 821), (829, 826, 827, 828), (831, 829, 828, 830), (832, 831, 830), (831, 832, 834, 833), (834, 837, 836, 835), (833, 834, 835), (836, 837, 838), (837, 834, 840, 839), (841, 837, 839), (842, 841, 839), (844, 841, 842, 843), (848, 847, 846, 845), (844, 843, 848, 845), (846, 847, 849), (846, 849, 851, 850), (852, 846, 850), (849, 854, 853, 851), (853, 854, 856, 855), (859, 858, 857, 855), (856, 859, 855), (857, 858, 860), (863, 862, 861, 860), (858, 864, 863, 860), (861, 862, 866, 865), (866, 869, 868, 867), (865, 866, 867), (866, 870, 869), (873, 872, 871, 869), (870, 873, 869), (875, 874, 873, 870), (876, 875, 870), (877, 873, 874), (879, 878, 877, 874), (880, 879, 874), (877, 878, 881, 872), (875, 880, 874), (883, 880, 875, 882), (885, 884, 883, 882), (884, 885, 886), (886, 885, 888, 887), (889, 886, 887), (887, 888, 864, 859), (888, 885, 882), (873, 877, 872), (872, 881, 890, 871), (871, 890, 892, 891), (892, 894, 893, 891), (893, 894, 896, 895), (895, 896, 898, 897), (894, 728, 719, 896), (899, 893, 895), (867, 868, 901, 900), (869, 871, 891, 868), (903, 865, 867, 902), (904, 903, 902), (903, 904, 905), (907, 905, 904, 906), (908, 907, 906), (910, 907, 908, 909), (912, 910, 909, 911), (913, 912, 911), (912, 913, 914), (914, 913, 916, 915), (917, 914, 915), (919, 917, 915, 918), (920, 919, 918), (919, 920, 921), (923, 920, 918, 922), (925, 923, 922, 924), (927, 923, 925, 926), (925, 928, 926), (930, 929, 927, 926), (932, 931, 921, 927), (929, 932, 927), (932, 929, 933), (935, 934, 932, 933), (936, 935, 933), (934, 935, 937, 845), (852, 934, 845), (937, 935, 838), (939, 936, 933, 938), (940, 939, 938), (942, 939, 940, 941), (943, 942, 941), (943, 946, 945, 944), (942, 943, 944), (945, 946, 947), (950, 949, 948, 947), (946, 950, 947), (948, 949, 951), (951, 949, 953, 952), (952, 953, 955, 954), (955, 953, 957, 956), (958, 955, 956), (958, 956, 960, 959), (961, 958, 959), (963, 962, 958, 961), (965, 962, 963, 964), (966, 965, 964), (966, 968, 967, 965), (968, 970, 969, 967), (970, 968, 972, 971), (973, 970, 971), (970, 973, 974), (977, 976, 975, 974), (973, 978, 977, 974), (975, 976, 979), (981, 980, 975, 979), (983, 982, 980, 981), (980, 982, 985, 984), (984, 985, 987, 986), (987, 989, 988, 986), (814, 990, 989, 987), (993, 992, 991, 986), (988, 993, 986), (991, 992, 994), (997, 996, 995, 994), (992, 997, 994), (995, 998, 994), (1000, 998, 995, 999), (1000, 999, 1001), (999, 1003, 1002, 1001), (1006, 1005, 1004, 1002), (1003, 1006, 1002), (1004, 1008, 1007, 1002), (1007, 1008, 1010, 1009), (1013, 1012, 1011, 1009), (1010, 1013, 1009), (1012, 1013, 1014), (1016, 1015, 1012, 1014), (1017, 1016, 1014), (1015, 1016, 1019, 1018), (1019, 1016, 990), (1015, 1018, 1020), (1023, 1022, 1021, 1020), (1018, 1023, 1020), (1023, 1025, 1024, 1022), (1022, 1024, 1027, 1026), (1020, 1021, 1028, 1011), (1029, 1017, 1014), (1031, 1030, 1029, 1014), (1013, 1032, 1031, 1014), (1029, 1030, 1034, 1033), (1036, 1035, 1029, 1033), (1032, 1037, 1031), (1038, 1030, 1031), (1012, 1015, 1020, 1011), (1032, 1013, 1010), (584, 1037, 1032, 1010), (1008, 1039, 584, 1010), (1040, 1007, 1009), (1039, 1008, 1004), (1005, 1006, 1042, 1041), (1042, 1043, 1041), (1042, 1045, 1044, 1043), (1049, 1048, 1047, 1046), (1044, 1045, 1049, 1046), (1048, 1052, 1051, 1050), (1047, 1048, 1050), (1051, 1052, 1054, 1053), (1055, 1051, 1053), (1056, 1047, 1050), (1057, 1056, 1050), (1059, 1058, 1052, 1048), (1050, 1051, 1055, 1060), (1061, 1057, 1050, 1060), (1057, 1061, 1062), (1062, 1061, 1064, 1063), (1066, 1065, 1062, 1063), (1064, 1067, 1063), (1060, 1068, 978, 971), (1067, 1064, 1060, 971), (1065, 1069, 1062), (1071, 1069, 1065, 1070), (1072, 1071, 1070), (1074, 1071, 1072, 1073), (1075, 1074, 1073), (1075, 1073, 1076), (1078, 1077, 1075, 1076), (1080, 1079, 1078, 1076), (1079, 1080, 1081), (1083, 1082, 1079, 1081), (1084, 1083, 1081), (1086, 1083, 1084, 1085), (1088, 1086, 1085, 1087), (1090, 1089, 1086, 1088), (1090, 1088, 1091), (1093, 1092, 1090, 1091), (1094, 1093, 1091), (1096, 1093, 1094, 1095), (1098, 1097, 1096, 1095), (1100, 1098, 1095, 1099), (1102, 1098, 1100, 1101), (1103, 1100, 1099), (1105, 1104, 1092, 1093), (1106, 1105, 1093), (1107, 1104, 1105), (1109, 1108, 1104, 1107), (1109, 1112, 1111, 1110), (1108, 1109, 1110), (1112, 1114, 1113, 1111), (1116, 1115, 1114, 1112), (1117, 1116, 1112), (1114, 1115, 1118), (1121, 1120, 1119, 1118), (1115, 1122, 1121, 1118), (1119, 1120, 1123), (1126, 1125, 1124, 1123), (1120, 1127, 1126, 1123), (1125, 1129, 1128, 1124), (1128, 1129, 1046), (1127, 1130, 1126), (1124, 1131, 1123), (1123, 1131, 1133, 1132), (1119, 1123, 1132), (1133, 1131, 1134), (1135, 1133, 1134), (1132, 1133, 1135, 1074), (1077, 1132, 1074), (1127, 1120, 1121), (1122, 1136, 1121), (1118, 1119, 1132, 1137), (1122, 1115, 1116), (1117, 1138, 1116), (1139, 1108, 1110), (1089, 1139, 1110), (1140, 1117, 1112, 1109), (1141, 1140, 1109, 1107), (605, 1142, 1140, 1141), (610, 605, 1141), (1143, 1141, 1107, 1105), (1106, 1144, 1143, 1105), (1144, 615, 609, 1143), (1146, 1094, 1091, 1145), (1147, 1146, 1145), (1139, 1089, 1090, 1092), (1085, 1149, 1148, 1087), (1084, 1150, 1149, 1085), (1149, 1150, 1152, 1151), (1152, 1154, 1153, 1151), (1154, 1152, 1155), (1157, 1156, 1154, 1155), (1158, 1157, 1155), (1157, 1158, 1159), (1161, 1160, 1157, 1159), (1162, 1161, 1159), (1161, 1162, 1163), (1165, 1164, 1161, 1163), (1166, 1165, 1163), (1165, 1166, 1167), (964, 1168, 1165, 1167), (1165, 1168, 1169, 1164), (1170, 1166, 1163), (1172, 1171, 1170, 1163), (1162, 1172, 1163), (1173, 1170, 1171, 1070), (1066, 1173, 1070), (1172, 1162, 1159), (1156, 1157, 1160, 1174), (1175, 1156, 1174), (1156, 1175, 1176), (1160, 1178, 1177, 1174), (1181, 1180, 1179, 1177), (1178, 1181, 1177), (1179, 1180, 1182), (1185, 1184, 1183, 1182), (1180, 1185, 1182), (1183, 1184, 1187, 1186), (1186, 1187, 1189, 1188), (1188, 1189, 1190), (1193, 1192, 1191, 1190), (1189, 1193, 1190), (1195, 1194, 1188, 1190), (1196, 1195, 1190), (1195, 1196, 1198, 1197), (1201, 1200, 1199, 1198), (1196, 1191, 1201, 1198), (1199, 1200, 1202), (1200, 1204, 1203, 1202), (1204, 1205, 1203), (1204, 1208, 1207, 1206), (1205, 1204, 1206), (1211, 1210, 1209, 1206), (1207, 1211, 1206), (1210, 1211, 924), (1210, 1213, 1212, 1209), (1213, 1215, 1214, 1212), (1215, 1217, 1216, 1214), (1214, 1219, 1218, 1212), (1218, 1219, 1221, 1220), (1220, 1221, 1223, 1222), (1221, 1225, 1224, 1223), (1225, 1227, 1226, 1224), (1225, 1230, 1229, 1228), (1227, 1225, 1228), (1229, 1230, 1216), (1231, 1227, 1228), (1233, 1232, 1231, 1228), (1234, 1233, 1228), (1232, 1236, 1235, 1226), (1231, 1232, 1226), (1232, 906, 1236), (1236, 1238, 1237, 1235), (1235, 1237, 1240, 1239), (1239, 1240, 1242, 1241), (1241, 1242, 1244, 1243), (1243, 1244, 1246, 1245), (1245, 1246, 1248, 1247), (1247, 1248, 1250, 1249), (1249, 1250, 1252, 1251), (1251, 1252, 1254, 1253), (1253, 1254, 1256, 1255), (1255, 1256, 1258, 1257), (1258, 1261, 1260, 1259), (1257, 1258, 1259), (1260, 1261, 1262), (1264, 1260, 1262, 1263), (1266, 1264, 1263, 1265), (1268, 1264, 1266, 1267), (1266, 1271, 1270, 1269), (1267, 1266, 1269), (1269, 1270, 1273, 1272), (1272, 1273, 1275, 1274), (1278, 1277, 1276, 1274), (1275, 1278, 1274), (1281, 1280, 1279, 1276), (1277, 1281, 1276), (1279, 1280, 1283, 1282), (1286, 1285, 1284, 1282), (1283, 1286, 1282), (1285, 1286, 1287), (1287, 1290, 1289, 1288), (1291, 1285, 1287, 1288), (1289, 1290, 1292), (1292, 1295, 1294, 1293), (1296, 1289, 1292, 1293), (1294, 1297, 1293), (1294, 1153, 1298, 1297), (1148, 1295, 1292), (1299, 1296, 1293), (1299, 1301, 1300, 1288), (1296, 1299, 1288), (1300, 1301, 1303, 1302), (1301, 1304, 1303), (1307, 1306, 1305, 1303), (1304, 1307, 1303), (1307, 1304, 1308), (1310, 1309, 1307, 1308), (1312, 1311, 1310, 1308), (1311, 1314, 1313, 1310), (1316, 1315, 1314, 1311), (1315, 1317, 1194, 1314), (1319, 1318, 1317, 1315), (1305, 1306, 1321, 1320), (1324, 1323, 1322, 1321), (1306, 1324, 1321), (1323, 1327, 1326, 1325), (1322, 1323, 1325), (1327, 1259, 1268, 1326), (1328, 1322, 1325), (1324, 1330, 1329, 1323), (1330, 1332, 1331, 1329), (1330, 1334, 1333, 1197), (1332, 1330, 1197), (1333, 1334, 1313), (1331, 1337, 1336, 1335), (1329, 1331, 1335), (1336, 1337, 1338), (1337, 1340, 1339, 1338), (1339, 1342, 1341, 1338), (1344, 1343, 1342, 1339), (1345, 1343, 1344), (1346, 1345, 1344), (1346, 1349, 1348, 1347), (1345, 1346, 1347), (1348, 1351, 1350, 1347), (1351, 1353, 1352, 1350), (1355, 1354, 1353, 1351), (1356, 1349, 1346, 1340), (1341, 1336, 1338), (1331, 1356, 1340, 1337), (1332, 1357, 1356, 1331), (1322, 1328, 1321), (1359, 1358, 1305, 1320), (1360, 1359, 1320), (1362, 1359, 1360, 1361), (1363, 1362, 1361), (1365, 1359, 1362, 1364), (1360, 1366, 1361), (1358, 1359, 1365, 1367), (1368, 1358, 1367), (1358, 1368, 1302), (1365, 1369, 1367), (1372, 1371, 1370, 1367), (1369, 1372, 1367), (1370, 1368, 1367), (1366, 1360, 1320), (1321, 1328, 1366, 1320), (1307, 1309, 1324, 1306), (1284, 1291, 1300, 1302), (1368, 1370, 1284, 1302), (1303, 1305, 1358, 1302), (1147, 1290, 1287), (1285, 1291, 1284), (1103, 1286, 1283), (1371, 1279, 1282), (1277, 1373, 1281), (1376, 1375, 1374, 1281), (1373, 1376, 1281), (1374, 1375, 1101), (1377, 1376, 1373, 1278), (1379, 1378, 1375, 1376), (1381, 1380, 1378, 1379), (1378, 1380, 1382, 1102), (1384, 1381, 1379, 1383), (1386, 1384, 1383, 1385), (1388, 1387, 1386, 1385), (1390, 1387, 1388, 1389), (1392, 1391, 1387, 1390), (1394, 1393, 1391, 1392), (1395, 1394, 1392), (1391, 1393, 1396), (1393, 1397, 1396), (1395, 1399, 1398, 1394), (1398, 1399, 1401, 1400), (1399, 1402, 1401), (627, 1398, 1400), (1389, 1388, 1403, 1377), (1404, 1389, 1377), (1387, 1391, 1396, 1386), (1403, 1388, 1385), (1396, 1397, 1384, 1386), (1383, 1403, 1385), (1406, 1405, 1380, 1381), (1407, 1406, 1381), (1407, 1408, 1406), (1408, 1407, 1409), (1410, 1408, 1409), (1408, 1410, 1406), (1412, 1411, 1405, 1406), (1410, 1412, 1406), (1374, 1280, 1281), (1279, 1371, 1372, 1276), (1373, 1277, 1278), (1275, 1404, 1377, 1278), (1276, 1372, 1274), (1270, 1414, 1413, 1273), (1413, 1414, 1416, 1415), (1416, 1414, 1271, 1265), (1417, 1416, 1265), (1417, 1419, 1418, 1416), (1420, 1413, 1415), (1421, 1420, 1415), (1418, 1422, 1421, 1415), (1416, 1418, 1415), (1424, 1423, 1422, 1418), (1422, 1423, 1426, 1425), (1428, 1427, 1423, 1424), (1430, 1429, 1428, 1424), (1432, 1431, 1429, 1430), (1434, 1433, 1431, 1432), (1436, 1433, 1434, 1435), (1437, 1433, 1436), (1439, 1438, 1437, 1436), (1440, 1439, 1436), (1437, 1438, 1441), (1438, 1443, 1442, 1441), (1441, 1442, 1445, 1444), (1444, 1445, 1447, 1446), (1446, 1447, 1449, 1448), (1449, 1451, 1450, 1448), (1450, 1451, 1453, 1452), (1451, 1454, 637, 1453), (1455, 1454, 1451, 1449), (1456, 1454, 1455), (1447, 1457, 1455, 1449), (1459, 1458, 1457, 1447), (1445, 1459, 1447), (1461, 1460, 1439, 1440), (1463, 1462, 1460, 1461), (1465, 1464, 1462, 1463), (1467, 1466, 1464, 1465), (1468, 1467, 1465), (1466, 1467, 1469), (1471, 1470, 1466, 1469), (1472, 1471, 1469), (1473, 702, 1472, 1469), (1474, 1470, 1471), (1476, 1475, 1474, 1471), (1474, 1475, 1478, 1477), (1477, 1478, 1480, 1479), (1480, 1483, 1482, 1481), (1479, 1480, 1481), (1482, 1483, 1484), (1483, 657, 654, 1484), (1482, 1443, 1481), (1472, 701, 1476, 1471), (1486, 1485, 1467, 1468), (1487, 1485, 1486), (1473, 1485, 1487, 1488), (1489, 1473, 1488), (1490, 708, 1489, 1488), (1491, 1490, 1488), (1490, 1491, 1492), (1494, 1493, 1490, 1492), (1496, 1494, 1492, 1495), (1497, 1496, 1495), (1496, 1497, 1498), (1500, 1499, 1496, 1498), (1501, 1500, 1498), (1502, 1499, 1500), (1504, 1501, 1498, 1503), (1506, 1504, 1503, 1505), (1507, 1506, 1505), (1506, 1507, 1508), (1506, 1509, 1504), (1505, 1503, 1511, 1510), (1510, 1511, 1513, 1512), (1512, 1513, 1515, 1514), (1514, 1515, 1517, 1516), (1516, 1517, 1519, 1518), (1522, 1521, 1520, 1518), (1519, 1522, 1518), (1521, 1522, 1524, 1523), (1525, 1521, 1523), (1521, 1525, 1526), (1524, 1529, 1528, 1527), (1523, 1524, 1527), (1528, 1529, 1530), (1531, 1528, 1530), (1435, 1532, 1531, 1530), (1533, 1435, 1530), (1531, 1532, 1534), (1536, 1535, 1533, 1530), (1529, 1536, 1530), (1528, 1531, 1534, 1537), (1527, 1528, 1537), (1536, 1529, 1524), (1539, 1538, 1523, 1527), (1522, 1540, 1536, 1524), (1542, 1541, 1516, 1518), (1515, 1544, 1543, 1517), (1543, 1544, 1546, 1545), (1544, 1548, 1547, 1546), (1550, 1543, 1545, 1549), (1540, 1550, 1549, 1551), (1541, 1552, 1514, 1516), (1513, 1548, 1544, 1515), (1552, 1553, 1512, 1514), (1553, 1554, 1510, 1512), (1496, 1499, 1494), (1555, 1497, 1495), (1492, 1491, 1556, 1547), (1495, 1492, 1547), (1556, 1491, 1488), (1487, 1556, 1488), (1556, 1487, 1486, 1546), (1547, 1556, 1546), (1546, 1486, 1468, 1545), (1466, 1470, 1464), (1470, 1474, 1477, 1462), (1464, 1470, 1462), (1549, 1465, 1463, 1551), (1462, 1477, 1479, 1460), (1551, 1463, 1461, 1535), (1460, 1479, 1481, 1439), (1535, 1461, 1440, 1533), (1481, 1443, 1438, 1439), (1434, 1532, 1435), (1437, 1441, 1444, 1431), (1433, 1437, 1431), (1431, 1444, 1446, 1429), (1429, 1446, 1448, 1428), (1448, 1450, 1427, 1428), (1362, 1269, 1272, 1364), (1271, 1414, 1270), (1363, 1267, 1269, 1362), (1326, 1268, 1267, 1363), (1271, 1266, 1265), (1539, 1527, 1537, 1262), (1261, 1539, 1262), (1259, 1260, 1264, 1268), (1539, 1261, 1258), (1526, 1525, 1538, 1256), (1254, 1526, 1256), (1341, 1342, 1253, 1255), (1342, 1343, 1251, 1253), (1248, 1552, 1541, 1250), (1350, 1247, 1249, 1347), (1246, 1553, 1552, 1248), (1352, 1245, 1247, 1350), (1242, 1557, 1554, 1244), (1229, 1234, 1228), (1227, 1231, 1226), (1353, 1220, 1222, 1352), (1223, 1241, 1243, 1222), (1219, 1230, 1225, 1221), (1354, 1218, 1220, 1353), (1212, 1218, 1354, 1209), (1558, 1211, 1207), (1559, 1558, 1207, 1208), (1559, 1562, 1561, 1560), (1558, 1559, 1560), (1562, 1564, 1563, 1561), (1563, 1564, 1565), (1568, 1567, 1566, 1565), (1564, 1568, 1565), (1566, 1569, 1565), (1571, 1569, 1566, 1570), (1572, 1571, 1570), (1573, 1572, 1570), (1575, 1572, 1573, 1574), (960, 1575, 1574), (1573, 1185, 1574), (1577, 1576, 1563, 1565), (1569, 1577, 1565), (1568, 1564, 1562, 1193), (1561, 1578, 1560), (1578, 928, 1560), (1192, 1559, 1208, 1201), (1355, 1205, 1206), (1355, 1351, 1348, 1203), (1205, 1355, 1203), (1203, 1348, 1349, 1202), (1356, 1357, 1199, 1202), (1349, 1356, 1202), (1333, 1195, 1197), (1198, 1357, 1332, 1197), (1187, 1568, 1193, 1189), (1194, 1317, 1186, 1188), (1317, 1318, 1183, 1186), (1184, 1185, 1573, 1570), (1567, 1184, 1570), (1183, 1318, 1182), (1319, 1579, 1179, 1182), (1318, 1319, 1182), (1179, 1579, 1177), (1177, 1579, 1580, 1174), (1580, 1175, 1174), (1151, 1153, 1294, 1295), (1153, 1154, 1156, 1176), (1298, 1153, 1176), (1581, 1298, 1176), (1111, 1113, 1082, 1083), (1082, 1113, 1137, 1078), (1150, 1084, 1081), (1079, 1082, 1078), (1137, 1132, 1077, 1078), (1582, 1080, 1076), (1075, 1077, 1074), (1135, 1071, 1074), (1173, 1066, 1063), (1064, 1061, 1060), (1045, 1584, 1583, 1049), (1059, 1048, 1049), (1129, 1044, 1046), (1044, 1129, 1125, 1043), (1125, 1126, 1585, 1041), (1043, 1125, 1041), (1585, 587, 1005, 1041), (997, 992, 993), (1587, 1586, 997, 993), (1588, 1036, 1033, 988), (989, 1588, 988), (1036, 1588, 1589), (1588, 1590, 1589), (1590, 1035, 1589), (976, 1592, 1591, 979), (980, 984, 969, 974), (975, 980, 974), (978, 1068, 977), (1593, 1592, 976, 977), (972, 1067, 971), (978, 973, 971), (984, 986, 991, 967), (969, 984, 967), (991, 994, 998, 965), (967, 991, 965), (1594, 966, 964, 1167), (965, 998, 1000, 962), (1169, 1168, 963, 961), (1181, 1169, 961, 959), (957, 1575, 960, 956), (1001, 954, 955, 958), (962, 1000, 1001, 958), (1040, 1028, 952, 954), (1022, 1026, 948, 951), (1021, 1022, 951), (949, 950, 1595, 957), (953, 949, 957), (1595, 950, 1596), (948, 1026, 947), (835, 1597, 942, 944), (946, 943, 1598, 1596), (950, 946, 1596), (945, 1599, 944), (1598, 943, 941), (940, 1577, 941), (1576, 1577, 940, 938), (930, 1576, 938), (932, 934, 931), (1560, 928, 925, 924), (1211, 1558, 1560, 924), (918, 1215, 1213, 922), (919, 1600, 917), (916, 913, 911), (912, 1601, 910), (908, 1233, 909), (907, 1602, 905), (1232, 1233, 908, 906), (904, 902, 1238, 1236), (906, 904, 1236), (866, 862, 876, 870), (861, 865, 903, 905), (1602, 861, 905), (876, 862, 863), (864, 888, 882, 863), (864, 858, 859), (854, 1603, 856), (853, 1604, 851), (934, 852, 850, 931), (851, 1604, 1600, 850), (937, 844, 845), (843, 1605, 848), (1608, 1607, 1606, 848), (1605, 1608, 848), (1605, 1610, 1609, 1608), (1609, 1610, 1611), (759, 755, 1612, 1608), (1609, 759, 1608), (1606, 1607, 1614, 1613), (1614, 1616, 1615, 1613), (1615, 1603, 1613), (1607, 1617, 1614), (1608, 1612, 1617, 1607), (846, 852, 845), (842, 1610, 1605, 843), (1611, 1610, 842, 839), (1619, 1618, 1611, 839), (1618, 1620, 1611), (1622, 1621, 1620, 1618), (840, 1619, 839), (1599, 833, 835, 944), (836, 1597, 835), (834, 832, 1623, 840), (1027, 831, 833, 1599), (1623, 832, 830), (1625, 1624, 1623, 830), (1626, 1625, 830), (1624, 1625, 770, 1622), (828, 1626, 830), (827, 783, 1626, 828), (821, 826, 1025, 820), (1627, 823, 818), (820, 1025, 1023, 817), (819, 1627, 818), (1627, 819, 1628), (1018, 1019, 815, 817), (1023, 1018, 817), (815, 1019, 990, 814), (790, 825, 809, 805), (791, 825, 790), (791, 787, 788, 824), (783, 784, 1625, 1626), (788, 785, 782), (771, 784, 772), (768, 764, 1621, 1622), (770, 768, 1622), (1625, 784, 771, 770), (768, 766, 764), (765, 537, 1629, 762), (763, 1621, 764), (762, 1629, 1630, 760), (1629, 527, 1631, 1630), (1630, 1631, 1633, 1632), (1633, 1635, 1634, 1632), (1636, 1635, 1633), (1637, 74, 1636, 1633), (1631, 1637, 1633), (1620, 1621, 763, 761), (760, 1630, 1632, 758), (761, 759, 1609, 1611), (1620, 761, 1611), (1632, 1634, 756, 758), (759, 757, 755), (754, 1612, 755), (753, 1639, 1638, 751), (1617, 1612, 754, 752), (751, 1638, 1640, 750), (1638, 1642, 1641, 1640), (1641, 60, 1643, 1640), (749, 1644, 1616, 1614), (1617, 752, 749, 1614), (1616, 1644, 889), (748, 1644, 749), (747, 1643, 1645, 746), (743, 1647, 1646, 742), (884, 744, 741, 883), (741, 740, 879, 883), (739, 1649, 1648, 737), (1649, 1651, 1650, 1648), (54, 1651, 1649, 1646), (1648, 1650, 1653, 1652), (1652, 1653, 35, 1654), (879, 740, 738, 878), (737, 1648, 1652, 735), (738, 736, 1655, 881), (878, 738, 881), (1655, 736, 733), (1654, 1656, 731, 734), (732, 1655, 733), (731, 1656, 1657, 729), (1656, 36, 33, 1657), (727, 728, 894, 892), (896, 719, 716, 898), (720, 714, 717), (716, 715, 1502, 1500), (898, 716, 1500), (720, 722, 1658, 713), (714, 720, 713), (722, 1660, 1659, 1658), (1659, 693, 1661, 1658), (1660, 1662, 688, 1659), (1502, 715, 712), (1658, 1661, 710, 713), (712, 711, 1493, 1494), (1499, 1502, 712, 1494), (1493, 711, 709), (1490, 1493, 709, 708), (708, 705, 703, 1489), (1489, 703, 702, 1473), (706, 692, 694, 704), (1661, 693, 692, 706), (1662, 1663, 690, 688), (1663, 1665, 1664, 690), (1665, 1667, 1666, 1664), (688, 689, 693, 1659), (687, 681, 680, 695), (691, 687, 695), (695, 680, 678, 697), (677, 679, 683, 676), (1670, 1669, 1668, 673), (674, 1670, 673), (1668, 1669, 200), (1668, 1671, 673), (1672, 1669, 1670), (697, 678, 670, 671), (701, 667, 664, 1476), (664, 663, 1475, 1476), (662, 665, 661), (661, 1674, 1673, 659), (1674, 1676, 1675, 1673), (1673, 1675, 1678, 1677), (1678, 1675, 1680, 1679), (1682, 1678, 1679, 1681), (1677, 1678, 1682, 1683), (1682, 1684, 1683), (659, 1673, 1677, 658), (658, 1677, 1683, 655), (656, 657, 1483, 1480), (1683, 1684, 652, 655), (657, 653, 654), (652, 1684, 1685, 650), (1484, 654, 651, 1686), (650, 1685, 1687, 648), (1685, 1689, 1688, 1687), (1687, 1688, 1691, 1690), (1690, 1691, 1693, 1692), (1693, 1695, 1694, 1692), (1689, 1697, 1696, 1688), (1681, 206, 1697, 1689), (649, 1699, 1698, 1686), (651, 649, 1686), (648, 1687, 1690, 647), (1699, 649, 645, 1457), (1458, 1699, 1457), (1699, 1458, 1700), (645, 646, 1456, 1455), (1457, 645, 1455), (646, 642, 643), (1702, 1701, 639, 640), (639, 1701, 1704, 1703), (1703, 1704, 1706, 1705), (1701, 1707, 1704), (1708, 1707, 1701, 1702), (1709, 1708, 1702), (1710, 1707, 1708), (1712, 1711, 1710, 1708), (1714, 1713, 1712, 1708), (1713, 1717, 1716, 1715), (1712, 1713, 1715), (1716, 1717, 422, 1718), (1719, 1712, 1715), (1721, 1719, 1715, 1720), (1723, 1719, 1721, 1722), (1724, 1723, 1722, 1706), (1722, 1721, 1726, 1725), (1726, 1721, 1720, 1727), (1720, 1729, 1728, 1727), (1727, 1728, 1731, 1730), (629, 1726, 1727, 1730), (1715, 1716, 1729, 1720), (1710, 1711, 1724), (1711, 1712, 1719, 1723), (419, 1713, 1714), (1732, 418, 1714, 1708), (1709, 1732, 1708), (1695, 1732, 1709), (637, 636, 1402, 1453), (635, 639, 1703, 633), (1402, 636, 634, 1401), (1401, 634, 631, 1400), (1705, 1725, 630, 632), (1725, 1726, 629, 630), (627, 624, 1412, 1394), (1398, 627, 1394), (626, 629, 1730, 623), (624, 625, 1411, 1412), (1411, 625, 619, 1733), (1730, 1731, 621, 623), (625, 622, 619), (619, 620, 1734, 1733), (1734, 620, 614, 1735), (1737, 1734, 1735, 1736), (1733, 1734, 1737, 1738), (1740, 1739, 616, 618), (620, 617, 614), (616, 1739, 1741, 613), (1739, 1743, 1742, 1741), (1742, 453, 1744, 1741), (1743, 1746, 1745, 1742), (1746, 1748, 1747, 1745), (1718, 1748, 1746, 1749), (614, 615, 1144, 1735), (615, 612, 609), (611, 1744, 1750, 608), (609, 610, 1141, 1143), (1750, 456, 606, 608), (603, 1142, 605), (602, 1138, 1142, 603), (598, 1136, 599), (594, 1130, 595), (594, 591, 1585, 1126), (1130, 594, 1126), (1751, 589, 590), (586, 1039, 1004, 1005), (587, 586, 1005), (583, 1037, 584), (1039, 586, 584), (579, 578, 1038, 1031), (1037, 583, 579, 1031), (1038, 578, 575), (1034, 1754, 1753, 1752), (1752, 1753, 1756, 1755), (1753, 1759, 1758, 1757), (1756, 1753, 1757), (1758, 1759, 1760), (1762, 1758, 1760, 1761), (1756, 1763, 1755), (575, 574, 1754, 1034), (1030, 1038, 575, 1034), (572, 1764, 571), (1754, 574, 571), (572, 569, 566, 1765), (567, 1766, 566), (567, 562, 1768, 1767), (1766, 567, 1767), (1769, 1766, 1767), (1769, 1767, 1771, 1770), (1772, 1769, 1770), (1769, 1772, 1773), (1774, 1772, 1770), (1775, 1774, 1770), (1774, 1775, 1776, 1591), (1761, 1774, 1591), (1775, 1777, 1776), (567, 564, 562), (562, 560, 1778, 1768), (1768, 1778, 1780, 1779), (1780, 1783, 1782, 1781), (1779, 1780, 1781), (1782, 1783, 1784), (1785, 799, 1783, 1780), (1782, 1786, 1781), (1781, 1786, 1788, 1787), (1788, 1777, 1787), (560, 558, 1789, 1778), (558, 556, 804, 1789), (500, 507, 554, 557), (556, 555, 803, 804), (803, 555, 551, 802), (551, 552, 779, 802), (552, 549, 547), (1790, 509, 516, 545), (548, 1790, 545), (547, 546, 775, 777), (775, 546, 544, 773), (544, 541, 767, 769), (773, 544, 769), (542, 767, 541), (542, 539, 537, 765), (518, 533, 530, 521), (538, 517, 519), (515, 535, 533, 518), (514, 517, 538, 540), (543, 514, 540), (535, 515, 513), (510, 516, 509), (1790, 508, 509), (1791, 506, 503), (554, 507, 504, 553), (501, 507, 500), (497, 498, 559, 561), (563, 493, 497, 561), (502, 499, 494, 495), (496, 1792, 495), (104, 1792, 496, 490), (1794, 1793, 104, 490), (1793, 1794, 1795), (492, 493, 563, 565), (491, 1794, 490), (487, 488, 568, 570), (573, 484, 487, 570), (491, 485, 486), (483, 1796, 486), (482, 484, 573, 576), (1797, 482, 576), (1798, 1796, 483, 481), (1799, 1798, 481), (1801, 1798, 1799, 1800), (1802, 1798, 1801), (1800, 1799, 1804, 1803), (1806, 1805, 1800, 1803), (1808, 1806, 1803, 1807), (1810, 1806, 1808, 1809), (1809, 1808, 1812, 1811), (1813, 1809, 1811), (1813, 1814, 1809), (1816, 1814, 1813, 1815), (1817, 1816, 1815), (1818, 1814, 1816), (1820, 1819, 1818, 1816), (1821, 1820, 1816), (1818, 1819, 1822), (1819, 1823, 1822), (1819, 1820, 1825, 1824), (1823, 1819, 1824), (1828, 1827, 1826, 1824), (1825, 1828, 1824), (1827, 1828, 1829), (1831, 1830, 1827, 1829), (1828, 1833, 1832, 1829), (1833, 1835, 1834, 1832), (1837, 1835, 1833, 1836), (342, 1837, 1836, 1838), (1835, 1839, 352, 1834), (1826, 1841, 1840, 1824), (1840, 1841, 1843, 1842), (1840, 1823, 1824), (1844, 1838, 1820, 1821), (1846, 1817, 1815, 1845), (1848, 1846, 1845, 1847), (1850, 1849, 1846, 1848), (1851, 365, 1850, 1848), (1845, 1815, 1853, 1852), (1818, 1822, 1810, 1809), (1814, 1818, 1809), (1812, 1808, 1807), (1805, 1854, 1801, 1800), (1855, 1796, 1798, 1802), (114, 1856, 1855, 1802), (1855, 1856, 1795), (482, 1797, 480), (1804, 1799, 481, 479), (480, 1797, 577, 580), (478, 480, 580), (477, 1804, 479), (581, 476, 478, 580), (473, 1812, 1807, 475), (1751, 472, 474), (1811, 1812, 473, 471), (470, 1857, 468), (1852, 1853, 469, 466), (468, 1857, 593, 596), (465, 468, 596), (1858, 1852, 466, 467), (1860, 1858, 467, 1859), (1862, 1861, 1860, 1859), (1863, 1862, 1859), (463, 1863, 1859), (597, 464, 465, 596), (461, 464, 597, 600), (1863, 463, 460, 448), (458, 456, 1750), (458, 452, 450), (448, 460, 447), (441, 436, 433), (384, 428, 429), (430, 1864, 429), (426, 427, 1865, 1747), (1748, 423, 426, 1747), (430, 424, 425), (1717, 420, 422), (422, 423, 1748, 1718), (418, 419, 1714), (419, 420, 1717, 1713), (1866, 421, 417), (418, 1732, 416), (416, 1732, 1695, 1693), (413, 416, 1693), (412, 1867, 414), (1691, 415, 413, 1693), (1868, 395, 397), (398, 404, 397), (1869, 396, 392), (389, 1870, 387, 386), (387, 1870, 1871), (1870, 389, 1873, 1872), (1874, 1870, 1872), (382, 432, 428, 384), (381, 383, 387, 1871), (1875, 381, 1871), (1876, 1875, 1871), (1875, 1876, 1877), (381, 1875, 1877, 380), (318, 1878, 377, 380), (442, 378, 376), (1881, 1880, 1879, 374), (375, 1881, 374), (1882, 1880, 1881), (1880, 1882, 360), (442, 376, 373, 1883), (439, 442, 1883), (1879, 372, 374), (373, 370, 1885, 1884), (1883, 373, 1884), (1885, 1886, 1884), (1886, 1885, 1887), (1884, 1886, 1889, 1888), (1888, 1889, 1891, 1890), (1891, 1889, 1893, 1892), (1893, 1894, 1861, 1892), (1896, 1895, 1894, 1893), (1887, 1896, 1893), (1895, 1896, 1897), (1898, 1891, 1892), (1891, 1898, 1890), (1898, 1862, 1899, 1890), (438, 1883, 1884, 1888), (446, 438, 1888), (372, 1879, 371), (366, 364, 1900, 1897), (360, 361, 367, 371), (1879, 1880, 360, 371), (365, 362, 358, 1850), (358, 359, 1849, 1850), (359, 1902, 1901, 1849), (330, 328, 323, 321), (317, 1903, 330, 321), (322, 355, 320), (319, 1878, 318), (1903, 317, 313), (314, 354, 1903, 313), (305, 306, 1874, 1872), (1905, 1904, 305, 1872), (297, 296, 308, 304), (308, 296, 295, 310), (292, 350, 348, 295), (293, 351, 350, 292), (291, 289, 1906, 128), (1907, 291, 128), (1908, 291, 1907, 1831), (1906, 289, 286), (281, 284, 287, 301), (1909, 285, 283), (1911, 1910, 1909, 283), (1912, 271, 272), (271, 1912, 1913, 260), (1914, 274, 270), (276, 274, 1914, 1915), (1917, 1916, 276, 1915), (1918, 1917, 1915), (1920, 1919, 269, 267), (1922, 1921, 1919, 1920), (260, 1913, 258), (1913, 1912, 249, 253), (251, 252, 1924, 1923), (1923, 1924, 1926, 1925), (1925, 1926, 1928, 1927), (1928, 1931, 1930, 1929), (1927, 1928, 1929), (1930, 1931, 1932), (1935, 1934, 1933, 1932), (1931, 1935, 1932), (1933, 233, 1932), (1935, 1931, 1928), (1936, 1927, 1929, 216), (1924, 1938, 1937, 1926), (1938, 1940, 1939, 1937), (1942, 1941, 1923, 1925), (250, 1943, 252), (257, 254, 251, 1944), (1943, 250, 247), (1940, 1938, 1943, 247), (244, 1940, 247), (243, 248, 277, 242), (1940, 244, 241), (280, 245, 242), (1939, 1940, 241, 239), (1933, 1934, 235, 232), (230, 1904, 229), (1905, 1945, 227, 229), (1904, 1905, 229), (1945, 1905, 1873, 394), (1868, 224, 226), (227, 1945, 226), (225, 223, 219, 1929), (1930, 225, 1929), (222, 224, 1868, 397), (404, 222, 397), (221, 222, 404, 401), (219, 223, 218), (1946, 1936, 216, 209), (1947, 1946, 209), (1946, 1947, 1948), (1950, 1949, 1946, 1948), (196, 1950, 1948), (1942, 1949, 1950), (1946, 1949, 1936), (1929, 219, 215, 216), (1679, 203, 206, 1681), (205, 1947, 209, 204), (1680, 201, 203, 1679), (1668, 200, 199, 1951), (1671, 1668, 1951), (1676, 1671, 1951), (202, 198, 195, 1952), (193, 1954, 1953, 194), (1954, 1941, 1953), (192, 197, 191), (188, 257, 1944, 190), (1672, 187, 189), (256, 257, 188, 186), (685, 183, 185, 1955), (266, 263, 259, 184), (182, 266, 184), (178, 1922, 1920, 180), (1667, 177, 179, 1666), (175, 176, 1957, 1956), (1957, 25, 1956), (171, 172, 1922, 178), (174, 171, 178), (166, 7, 165), (172, 167, 164), (1958, 168, 165), (1960, 168, 1958, 1959), (1961, 1960, 1959), (1963, 1960, 1961, 1962), (1962, 1961, 1965, 1964), (1967, 1966, 1962, 1964), (1966, 1967, 1968), (140, 1969, 1966, 1968), (1970, 147, 140, 1968), (1971, 1970, 1968), (1966, 1969, 1962), (1972, 1967, 1964), (1965, 1961, 1959), (1921, 1922, 172, 164), (163, 1921, 164), (1960, 161, 162, 168), (1921, 163, 160), (1973, 1919, 1921, 160), (157, 1973, 160), (156, 161, 1963, 155), (158, 159, 1918, 1915), (141, 1969, 140), (159, 142, 139), (1918, 159, 139, 137), (1911, 1917, 1918, 137), (136, 1910, 1911, 137), (1910, 136, 133), (286, 285, 1909, 131), (130, 1906, 286, 131), (126, 1907, 128), (1906, 130, 128), (152, 153, 124, 127), (126, 125, 1830, 1831), (1907, 126, 1831), (119, 118, 1841, 1826), (1830, 125, 120, 119), (121, 1974, 116, 117), (1841, 118, 115, 1843), (113, 114, 1802, 1801), (1854, 113, 1801), (112, 116, 110), (108, 106, 1856, 114), (106, 105, 1793, 1795), (1856, 106, 1795), (1793, 105, 104), (102, 1975, 1792, 104), (101, 1791, 1975, 102), (101, 100, 1976, 512), (506, 1791, 101, 512), (97, 534, 98), (1976, 100, 98), (534, 97, 94, 532), (93, 96, 107, 109), (532, 94, 95, 531), (92, 93, 109, 111), (95, 91, 88), (88, 87, 536, 529), (531, 95, 88, 529), (85, 86, 89, 123), (154, 85, 123), (536, 87, 84), (82, 145, 146, 76), (79, 82, 76), (82, 83, 85, 151), (149, 82, 151), (525, 81, 78), (77, 79, 76), (146, 75, 76), (1636, 74, 71), (1636, 71, 70, 1977), (1635, 1636, 1977), (69, 72, 68), (1971, 66, 68), (1977, 70, 67, 1642), (1968, 1967, 1972, 65), (66, 1971, 1968, 65), (1642, 67, 64, 1641), (1972, 63, 65), (61, 62, 50), (1643, 60, 57, 1645), (61, 55, 58), (1647, 56, 54, 1646), (53, 44, 43, 1650), (1651, 53, 1650), (42, 45, 41), (52, 39, 41), (1650, 43, 40, 1653), (39, 52, 38), (35, 36, 1656, 1654), (36, 32, 33), (29, 26, 1662, 1660), (726, 30, 29, 723), (1956, 25, 22, 19), (8, 1956, 19), (21, 27, 18), (18, 27, 31, 34), (20, 18, 34), (17, 12, 15), (14, 12, 17, 20), (38, 52, 14, 20), (5, 11, 4), (7, 166, 170, 6), (49, 2, 3, 48), (1958, 165, 7, 0), (1, 1958, 0), (6, 170, 9), (141, 155, 1963, 1962), (1969, 141, 1962), (248, 249, 1912, 272), (275, 248, 272), (1957, 176, 177, 1667), (1959, 1, 2, 51), (1978, 1965, 1959, 51), (2, 49, 51), (3, 4, 11, 14), (48, 3, 14), (1965, 1978, 1964), (13, 10, 8, 19), (16, 13, 19), (25, 1957, 1667, 1665), (24, 25, 1665), (62, 1978, 51, 50), (61, 50, 46, 47), (55, 61, 47), (31, 27, 28), (1916, 279, 276), (273, 274, 276), (261, 268, 271, 260), (248, 275, 277), (258, 1913, 253, 255), (245, 280, 281, 301), (246, 245, 301), (1934, 1939, 239, 235), (1923, 1941, 1954, 1944), (251, 1923, 1944), (1916, 1917, 1911), (1973, 157, 158), (267, 265, 266, 182), (180, 1920, 267, 182), (279, 1916, 1911, 283), (282, 279, 283), (184, 259, 256, 186), (341, 342, 1838, 1844), (1944, 1954, 193, 190), (525, 78, 73, 74), (1637, 525, 74), (1664, 1666, 686, 684), (1672, 189, 191, 200), (1669, 1672, 200), (147, 143, 140), (161, 1960, 1963), (170, 169, 173, 175), (9, 170, 175), (134, 135, 138, 144), (148, 134, 144), (1914, 1973, 158, 1915), (1666, 179, 181, 686), (293, 290, 1908, 1832), (1834, 293, 1832), (233, 1933, 232), (185, 187, 1672, 1670), (1955, 185, 1670), (75, 1970, 1971, 68), (72, 75, 68), (1972, 1964, 1978, 62), (63, 1972, 62), (23, 24, 1665, 1663), (690, 1664, 684, 682), (675, 669, 670), (756, 1634, 1639, 753), (710, 1661, 706, 707), (702, 699, 701, 1472), (325, 326, 1979, 357), (316, 317, 321), (1979, 341, 1844, 1902), (290, 291, 1908), (357, 1979, 1902, 359), (312, 311, 315, 1877), (1876, 312, 1877), (367, 361, 363), (377, 1878, 1881, 375), (1877, 315, 318, 380), (1901, 1821, 1816, 1817), (1849, 1901, 1817, 1846), (1895, 1897, 1900, 1980), (1981, 1895, 1980), (1982, 1981, 1980), (1983, 1982, 1980), (445, 446, 1888, 1890), (1899, 445, 1890), (427, 431, 434, 1865), (505, 506, 512), (98, 534, 535, 513), (511, 1976, 98, 513), (1975, 1791, 503, 502), (132, 152, 127, 129), (496, 489, 490), (508, 1790, 550, 553), (504, 508, 553), (545, 516, 514, 543), (1634, 1635, 1977, 1639), (568, 488, 492, 565), (577, 1797, 576), (802, 779, 780, 801), (780, 1984, 801), (778, 776, 774, 781), (798, 799, 1785), (823, 1627, 1628), (942, 1597, 936, 939), (1775, 1770, 1771, 1787), (1777, 1775, 1787), (57, 56, 1647, 1645), (53, 1651, 54), (1653, 40, 37, 35), (64, 59, 60, 1641), (1958, 1, 1959), (1657, 33, 30, 726), (1645, 1647, 743, 746), (735, 1652, 1654, 734), (1640, 1643, 747, 750), (729, 1657, 726, 724), (725, 721, 718), (745, 744, 884, 886), (879, 880, 883), (1655, 732, 730, 890), (881, 1655, 890), (748, 745, 886, 889), (1644, 748, 889), (861, 1602, 860), (890, 730, 727, 892), (728, 725, 718, 719), (536, 84, 80, 81), (526, 536, 81), (75, 146, 147, 1970), (8, 9, 175, 1956), (89, 90, 1974, 121), (1909, 1910, 133, 131), (683, 685, 1955, 676), (1823, 1840, 1842, 1810), (1822, 1823, 1810), (1874, 312, 1876, 1871), (1870, 1874, 1871), (1675, 1676, 1951, 1680), (537, 528, 527, 1629), (1639, 1977, 1642, 1638), (723, 29, 1660, 722), (498, 500, 557, 559), (704, 694, 696, 700), (474, 476, 581, 589), (1751, 474, 589), (1478, 660, 656, 1480), (1619, 1624, 1622, 1618), (1606, 847, 848), (897, 898, 1500, 1501), (1024, 829, 831, 1027), (933, 929, 930, 938), (1548, 1555, 1495, 1547), (1007, 1040, 954, 1001), (1002, 1007, 1001), (1298, 1581, 1985, 1297), (1581, 1986, 1316, 1985), (1536, 1540, 1551, 1535), (804, 800, 798, 1785), (1789, 804, 1785), (1790, 548, 550), (1778, 1789, 1785, 1780), (1792, 1975, 502, 495), (1764, 572, 1765), (801, 1984, 792, 794), (797, 801, 794), (783, 827, 782), (1783, 799, 795, 1784), (1771, 1779, 1781, 1787), (1592, 1762, 1761, 1591), (1017, 1590, 1588, 989), (990, 1016, 1017, 989), (825, 822, 823, 1628), (809, 825, 1628), (795, 796, 806, 813), (1784, 795, 813), (806, 807, 813), (816, 808, 809, 1628), (819, 816, 1628), (1782, 1784, 813, 812), (1786, 1782, 812), (812, 811, 982, 983), (985, 810, 814, 987), (1615, 1616, 889, 887), (523, 524, 1637, 1631), (527, 523, 1631), (1987, 899, 895, 897), (1615, 887, 859, 856), (1603, 1615, 856), (882, 875, 876, 863), (891, 893, 899, 901), (868, 891, 901), (901, 899, 1987, 1988), (1987, 1509, 1988), (1987, 897, 1501, 1504), (1509, 1987, 1504), (857, 1601, 855), (902, 867, 900, 1238), (855, 1601, 912, 914), (1604, 853, 855, 914), (909, 1233, 1234, 911), (1238, 900, 1989, 1237), (921, 920, 923, 927), (1613, 1603, 854, 849), (847, 1606, 1613, 849), (1646, 1649, 739, 742), (1988, 1509, 1506, 1508), (1989, 1988, 1508), (1557, 1507, 1505), (1554, 1557, 1505, 1510), (1600, 1604, 914, 917), (860, 1602, 907, 910), (1601, 857, 860, 910), (1237, 1989, 1508, 1240), (850, 1600, 919, 921), (931, 850, 921), (1508, 1507, 1557, 1242), (1240, 1508, 1242), (1578, 1576, 930, 926), (928, 1578, 926), (1244, 1554, 1553, 1246), (916, 1217, 915), (911, 1234, 1229, 1216), (1217, 916, 911, 1216), (1226, 1235, 1239, 1224), (915, 1217, 1215, 918), (1216, 1230, 1219, 1214), (1224, 1239, 1241, 1223), (922, 1213, 1210, 924), (1209, 1354, 1355, 1206), (1222, 1243, 1245, 1352), (1991, 1839, 1990), (347, 346, 349, 352), (1839, 1991, 347, 352), (1991, 338, 347), (333, 334, 344, 347), (338, 333, 347), (327, 336, 339, 326), (1903, 354, 332, 330), (1990, 1839, 1835, 1837), (352, 351, 293, 1834), (340, 1990, 1837, 342), (295, 348, 353, 310), (326, 339, 341, 1979), (320, 355, 1882, 1881), (1878, 319, 320, 1881), (310, 353, 314, 309), (1838, 1836, 1825, 1820), (1899, 1862, 1863, 448), (444, 1899, 448), (238, 240, 246, 302), (252, 1943, 1938, 1924), (234, 238, 302, 237), (1926, 1937, 1935, 1928), (230, 231, 236), (228, 225, 1930, 1932), (233, 228, 1932), (278, 279, 282), (1953, 1941, 1942, 1950), (237, 302, 300, 299), (1942, 1925, 1927, 1936), (1949, 1942, 1936), (236, 237, 299, 303), (1873, 1905, 1872), (220, 221, 401, 402), (676, 1955, 1670, 674), (195, 196, 1948, 1952), (1847, 1845, 1852, 1858), (453, 452, 458, 1750), (1744, 453, 1750), (206, 207, 210, 1697), (230, 236, 303, 305), (1904, 230, 305), (1937, 1939, 1934, 1935), (1873, 389, 390, 394), (226, 1945, 394, 393), (395, 1868, 226, 393), (213, 220, 402, 406), (1992, 391, 388), (392, 391, 1992, 1993), (1994, 1869, 392, 1993), (1869, 1994, 1995, 403), (1995, 1994, 1997, 1996), (1995, 1996, 1998), (1996, 1867, 1998), (1997, 1994, 1993), (1992, 1864, 1993), (400, 403, 1995, 1998), (405, 400, 1998), (1832, 1908, 1831, 1829), (1948, 1947, 205, 1952), (211, 411, 210), (211, 213, 406, 408), (411, 211, 408), (388, 385, 384, 429), (1864, 1992, 388, 429), (421, 1866, 425), (1998, 1867, 412, 407), (405, 1998, 407), (210, 411, 409, 1696), (1697, 210, 1696), (1865, 434, 451, 454), (1731, 1728, 1999, 1740), (1696, 409, 410, 415), (1836, 1833, 1828, 1825), (287, 288, 294, 298), (205, 202, 1952), (1902, 1844, 1821, 1901), (306, 307, 312, 1874), (214, 217, 220, 213), (212, 214, 213), (367, 368, 371), (382, 379, 441, 433), (432, 382, 433), (1996, 1997, 1866, 417), (414, 1867, 1996, 417), (673, 1671, 1676, 1674), (672, 673, 1674), (1815, 1813, 1811, 1853), (1682, 1681, 1689, 1685), (1684, 1682, 1685), (434, 435, 443, 451), (1707, 1710, 1724, 1706), (1704, 1707, 1706), (1467, 1485, 1473, 1469), (601, 459, 461, 600), (456, 457, 604, 606), (1453, 1402, 1399, 1395), (1452, 1453, 1395), (338, 1991, 1990, 340), (337, 338, 340), (364, 365, 1851, 1900), (1896, 369, 366, 1897), (370, 369, 1896, 1887), (1885, 370, 1887), (438, 439, 1883), (1983, 1851, 1848, 1847), (1900, 1851, 1983, 1980), (1895, 1981, 1894), (1889, 1886, 1887, 1893), (438, 446, 437), (1983, 1847, 1858, 1860), (1982, 1983, 1860), (467, 462, 463, 1859), (455, 449, 447), (1981, 1982, 1860, 1861), (1894, 1981, 1861), (1861, 1862, 1898, 1892), (444, 445, 1899), (116, 1974, 111, 110), (124, 153, 123, 122), (1919, 1973, 1914, 270), (269, 1919, 270), (115, 113, 1854, 1843), (1827, 1830, 119, 1826), (194, 1953, 1950, 196), (1842, 1805, 1806, 1810), (355, 324, 356, 360), (1882, 355, 360), (399, 396, 1869, 403), (1976, 511, 512), (525, 1637, 524), (26, 23, 1663, 1662), (1795, 1794, 491, 486), (1796, 1855, 1795, 486), (668, 672, 1674, 661), (665, 668, 661), (1803, 1804, 477, 475), (1807, 1803, 475), (647, 1690, 1692, 644), (780, 778, 786, 789), (1984, 780, 789), (1623, 1624, 1619, 840), (900, 901, 1988, 1989), (1029, 1035, 1590, 1017), (1595, 1575, 957), (589, 581, 582, 585), (1419, 1430, 1424, 1418), (1586, 1583, 1584, 996), (997, 1586, 996), (1586, 2000, 1583), (996, 1584, 1006, 1003), (1058, 1059, 2000, 1755), (1763, 1058, 1755), (1763, 1757, 2001, 1054), (1058, 1763, 1054), (1006, 1584, 1045, 1042), (1046, 1047, 1056, 2002), (1128, 1046, 2002), (1124, 1128, 2002, 1134), (1131, 1124, 1134), (1142, 1138, 1117, 1140), (1788, 1786, 812, 983), (995, 996, 1003, 999), (1055, 1068, 1060), (1110, 1111, 1083, 1086), (1089, 1110, 1086), (972, 968, 966, 1594), (963, 1168, 964), (1180, 1181, 959, 1574), (1185, 1180, 1574), (972, 1594, 1173, 1063), (1067, 972, 1063), (1170, 1173, 1594, 1167), (1166, 1170, 1167), (1065, 1066, 1070), (1171, 1072, 1070), (1076, 1073, 1172, 1159), (1158, 1582, 1076, 1159), (1747, 1865, 454, 1745), (1993, 1864, 430, 425), (1866, 1997, 1993, 425), (1694, 1695, 1709, 1702), (1729, 1716, 1718, 1749), (1711, 1723, 1724), (1692, 1694, 641, 644), (1745, 454, 453, 1742), (641, 1694, 1702, 640), (1749, 1746, 1743, 1999), (1728, 1729, 1749, 1999), (1706, 1722, 1725, 1705), (1456, 646, 643), (1741, 1744, 611, 613), (1456, 643, 638, 637), (1454, 1456, 637), (1999, 1743, 1739, 1740), (621, 1731, 1740, 618), (631, 628, 627, 1400), (566, 1766, 1769, 1773), (1765, 566, 1773), (1764, 1765, 1773, 1760), (1759, 1764, 1760), (1759, 1753, 1754, 571), (1764, 1759, 571), (1763, 1756, 1757), (1755, 2000, 1586, 1587), (1752, 1755, 1587), (1767, 1768, 1779, 1771), (1035, 1036, 1589), (1773, 1772, 1774, 1761), (1760, 1773, 1761), (1033, 1034, 1752, 1587), (1757, 1758, 1762, 2001), (1052, 1058, 1054), (1583, 2000, 1059, 1049), (1777, 1788, 983, 981), (1776, 1777, 981), (982, 811, 810, 985), (1591, 1776, 981, 979), (969, 970, 974), (988, 1033, 1587, 993), (2001, 1762, 1592, 1593), (1055, 1053, 1593, 977), (1068, 1055, 977), (1072, 1171, 1172, 1073), (1458, 1459, 1700), (1459, 1698, 1700), (1427, 1450, 1452, 2003), (1735, 1144, 1106, 1736), (2003, 1452, 1395, 1392), (1405, 1411, 1733, 1738), (1394, 1412, 1410, 1409), (1397, 1393, 1394, 1409), (1423, 1427, 2003, 1426), (1736, 1106, 1093, 1096), (1738, 1737, 1097, 1382), (1380, 1405, 1738, 1382), (1409, 1407, 1381, 1384), (1397, 1409, 1384), (1580, 1986, 1581, 1176), (1175, 1580, 1176), (1421, 1422, 1425), (1095, 1094, 1146, 1099), (1284, 1370, 1371, 1282), (1421, 1425, 1389, 1404), (1420, 1421, 1404), (1382, 1097, 1098, 1102), (1375, 1378, 1102, 1101), (1383, 1379, 1376, 1377), (1403, 1383, 1377), (1974, 90, 92, 111), (134, 150, 152, 132), (686, 181, 183, 685), (1843, 1854, 1805, 1842), (1951, 199, 201, 1680), (1853, 1811, 471, 469), (379, 378, 442, 440), (441, 379, 440), (1688, 1696, 415, 1691), (1475, 663, 660, 1478), (593, 1857, 592), (457, 459, 601, 604), (1698, 1699, 1700), (1025, 826, 829, 1024), (936, 1597, 836, 838), (935, 936, 838), (1511, 1555, 1548, 1513), (1011, 1028, 1040, 1009), (1519, 1550, 1540, 1522), (1134, 2002, 1069, 1071), (1135, 1134, 1071), (2004, 1432, 1430, 1419), (591, 588, 587, 1585), (1686, 1698, 1459, 1445), (1442, 1686, 1445), (1027, 1599, 945, 947), (1026, 1027, 947), (841, 844, 937, 838), (837, 841, 838), (1498, 1497, 1555, 1511), (1503, 1498, 1511), (1028, 1021, 951, 952), (1517, 1543, 1550, 1519), (2002, 1056, 1057, 1062), (1069, 2002, 1062), (1532, 1434, 1432, 2004), (1534, 1532, 2004), (1598, 1571, 1596), (1569, 1571, 1598, 941), (1577, 1569, 941), (1572, 1575, 1595, 1596), (1571, 1572, 1596), (1566, 1567, 1570), (1193, 1562, 1559, 1192), (1164, 1169, 1181, 1178), (1580, 1579, 1319, 1986), (1366, 1328, 1325, 1361), (1520, 1542, 1518), (1520, 1521, 1526), (1538, 1525, 1523), (1563, 1576, 1578, 1561), (1250, 1541, 1542, 1252), (1542, 1520, 1526, 1254), (1252, 1542, 1254), (1101, 1100, 1103, 1283), (1280, 1374, 1101, 1283), (1256, 1538, 1539, 1258), (1191, 1192, 1201), (1208, 1204, 1200, 1201), (1191, 1196, 1190), (1199, 1357, 1198), (1340, 1346, 1344, 1339), (1194, 1195, 1333, 1313), (1314, 1194, 1313), (1309, 1334, 1330, 1324), (1341, 1255, 1257, 1335), (1336, 1341, 1335), (96, 99, 103, 107), (698, 671, 666, 667), (472, 1751, 590, 592), (1857, 470, 472, 592), (1482, 1484, 1686, 1442), (1443, 1482, 1442), (599, 1136, 1122, 1116), (1138, 602, 599, 1116), (610, 607, 605), (633, 1703, 1705, 632), (792, 1984, 789), (1545, 1468, 1465, 1549), (1054, 2001, 1593, 1053), (1533, 1440, 1436, 1435), (1113, 1114, 1118, 1137), (1104, 1108, 1139, 1092), (1426, 2003, 1392, 1390), (1184, 1567, 1568, 1187), (1251, 1343, 1345, 1347), (1249, 1251, 1347), (1161, 1164, 1178, 1160), (1986, 1319, 1315, 1316), (1335, 1257, 1259, 1327), (1081, 1080, 1582, 1155), (1152, 1150, 1081, 1155), (1148, 1149, 1151, 1295), (1274, 1372, 1369, 1364), (1272, 1274, 1364), (1537, 1534, 2004, 2005), (595, 1130, 1127, 1121), (1136, 598, 595, 1121), (2005, 2004, 1419, 1417), (1091, 1088, 1087, 1145), (1097, 1737, 1736, 1096), (1425, 1426, 1390, 1389), (959, 960, 1574), (1262, 1537, 2005, 1263), (1582, 1158, 1155), (1263, 2005, 1417, 1265), (1145, 1087, 1148, 1292), (1290, 1147, 1145, 1292), (1099, 1146, 1147, 1287), (1286, 1103, 1099, 1287), (1413, 1420, 1404, 1275), (1273, 1413, 1275), (1985, 1316, 1311, 1312), (1313, 1334, 1309, 1310), (1323, 1329, 1335, 1327), (1985, 1312, 1299, 1293), (1297, 1985, 1293), (1301, 1299, 1312, 1308), (1304, 1301, 1308), (1325, 1326, 1363, 1361), (1289, 1296, 1288), (1300, 1291, 1288), (1369, 1365, 1364)])
me_mesh.polygons.foreach_set('use_smooth', [True] * 2491)
me_mesh.materials.append(mat_rock)
me_mesh.use_remesh_fix_poles = True
me_mesh.use_remesh_preserve_attributes = False
me_mesh.use_mirror_vertex_groups = False
me_mesh.update()

# ---- objects
ob_mmountain2 = bpy.data.objects.new('mmountain2', me_mesh)
ob_face = bpy.data.objects.new('Face', None)

# ---- transforms, parenting, visibility, modifiers, constraints
ob_mmountain2.location = (0.0, 0.0, 0.0)
ob_mmountain2.lineart.crease_threshold = 0.0
ob_face.location = (0.7354, -0.4185, 3.075)
ob_face.rotation_euler = (-0.8489, -0.2031, 0.7239)
ob_face.instance_type = 'COLLECTION'
ob_face.lineart.crease_threshold = 0.0
ob_face.instance_collection = col_face

# ---- collection membership
col_collection.objects.link(ob_mmountain2)
col_collection.objects.link(ob_face)

# ---- scene / render settings (as saved in the file)
scene.frame_start = 1; scene.frame_end = 250; scene.frame_set(1)
scene.render.engine = 'BLENDER_EEVEE_NEXT'
scene.cycles.use_denoising = False
scene.cycles.samples = 128
scene.cycles.sampling_pattern = 'TABULATED_SOBOL'
scene.cycles.use_adaptive_sampling = False
scene.cycles.use_light_tree = False
scene.view_settings.view_transform = 'Filmic'
bpy.context.view_layer.update()

# ---- added for rendering (the .blend has no active camera and no usable light): camera, sun
cam_auto = bpy.data.cameras.new('AutoCamera')
cam_auto.lens = 50.0
cam_auto.sensor_width = 36.0
cam_auto.clip_end = 1000.0
ob_auto_camera = bpy.data.objects.new('AutoCamera', cam_auto)
scene.collection.objects.link(ob_auto_camera)
ob_auto_camera.location = (12.9414, -14.445, 12.3464)
ob_auto_camera.rotation_euler = (1.09748, -7.21219e-08, 0.694738)
scene.camera = ob_auto_camera
light_auto_sun = bpy.data.lights.new('AutoSun', 'SUN')
light_auto_sun.energy = 3.0
light_auto_sun.angle = 0.0523599
ob_auto_sun = bpy.data.objects.new('AutoSun', light_auto_sun)
scene.collection.objects.link(ob_auto_sun)
ob_auto_sun.rotation_euler = (0.872665, 0.174533, 0.523599)
bpy.context.view_layer.update()
